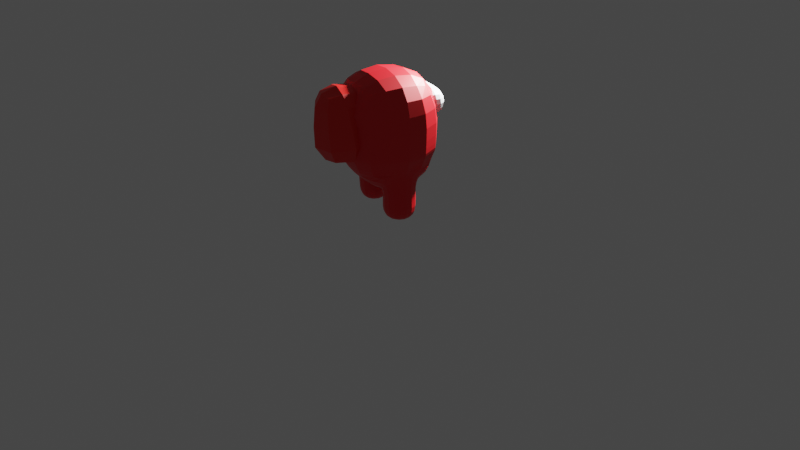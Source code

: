 # Source: animated.blend  (saved by Blender 3.0.42; exported with 4.5.12 LTS)
import bpy
from mathutils import Matrix  # noqa: F401  (used for matrix-valued properties, if any)

bpy.ops.wm.read_factory_settings(use_empty=True)
scene = bpy.context.scene
scene.name = 'Scene'

# ---- collections
col_collection = bpy.data.collections.new('Collection'); scene.collection.children.link(col_collection)

# ---- materials (node trees are filled in below, after node groups)
mat_red = bpy.data.materials.new('RED')
mat_red.use_transparent_shadow = False
mat_material_001 = bpy.data.materials.new('Material.001')
mat_material_001.use_transparent_shadow = False
mat_material_002 = bpy.data.materials.new('Material.002')
mat_material_002.use_transparent_shadow = False

# ---- material node trees
mat_red.use_nodes = True; mat_red.node_tree.nodes.clear()
_N = mat_red.node_tree.nodes; _L = mat_red.node_tree.links
n0 = _N.new('ShaderNodeBsdfPrincipled'); n0.name = 'Principled BSDF'; n0.location = (10, 300)
n0.distribution = 'GGX'
n0.subsurface_method = 'RANDOM_WALK_SKIN'
n0.inputs[0].default_value = (0.8, 0.002702, 0.007335, 1.0)
n0.inputs[3].default_value = 1.45
n0.inputs[27].default_value = (0.0, 0.0, 0.0, 1.0)
n0.inputs[28].default_value = 1.0
n1 = _N.new('ShaderNodeOutputMaterial'); n1.name = 'Material Output'; n1.location = (300, 300)
_L.new(n0.outputs[0], n1.inputs[0])
n1.is_active_output = True
mat_material_001.use_nodes = True; mat_material_001.node_tree.nodes.clear()
_N = mat_material_001.node_tree.nodes; _L = mat_material_001.node_tree.links
n0 = _N.new('ShaderNodeBsdfPrincipled'); n0.name = 'Principled BSDF'; n0.location = (10, 300)
n0.distribution = 'GGX'
n0.subsurface_method = 'RANDOM_WALK_SKIN'
n0.inputs[0].default_value = (0.7471, 0.7763, 0.8, 1.0)
n0.inputs[3].default_value = 1.45
n0.inputs[27].default_value = (0.0, 0.0, 0.0, 1.0)
n0.inputs[28].default_value = 1.0
n1 = _N.new('ShaderNodeOutputMaterial'); n1.name = 'Material Output'; n1.location = (300, 300)
_L.new(n0.outputs[0], n1.inputs[0])
n1.is_active_output = True
mat_material_002.use_nodes = True; mat_material_002.node_tree.nodes.clear()
_N = mat_material_002.node_tree.nodes; _L = mat_material_002.node_tree.links
n0 = _N.new('ShaderNodeBsdfPrincipled'); n0.name = 'Principled BSDF'; n0.location = (10, 300)
n0.distribution = 'GGX'
n0.subsurface_method = 'RANDOM_WALK_SKIN'
n0.inputs[0].default_value = (0.8, 0.00587, 0.001768, 1.0)
n0.inputs[3].default_value = 1.45
n0.inputs[27].default_value = (0.0, 0.0, 0.0, 1.0)
n0.inputs[28].default_value = 1.0
n1 = _N.new('ShaderNodeOutputMaterial'); n1.name = 'Material Output'; n1.location = (300, 300)
_L.new(n0.outputs[0], n1.inputs[0])
n1.is_active_output = True

# ---- world
world_world = bpy.data.worlds.new('World'); scene.world = world_world
world_world.use_nodes = True; world_world.node_tree.nodes.clear()
_N = world_world.node_tree.nodes; _L = world_world.node_tree.links
n0 = _N.new('ShaderNodeOutputWorld'); n0.name = 'World Output'; n0.location = (300, 300)
n1 = _N.new('ShaderNodeBackground'); n1.name = 'Background'; n1.location = (10, 300)
n1.inputs[0].default_value = (0.05088, 0.05088, 0.05088, 1.0)
_L.new(n1.outputs[0], n0.inputs[0])
n0.is_active_output = True
world_world.color = (0.05088, 0.05088, 0.05088)
world_world.use_sun_shadow = False
world_world.sun_shadow_jitter_overblur = 0.0

# ---- cameras
cam_camera = bpy.data.cameras.new('Camera')
cam_camera.clip_end = 100.0
cam_camera.ortho_scale = 7.314

# ---- lights
light_light = bpy.data.lights.new('Light', 'POINT')
light_light.transmission_factor = 0.0
light_light.energy = 1000.0
light_light.shadow_soft_size = 0.1
light_light.shadow_maximum_resolution = 0.006
light_light.use_absolute_resolution = True

# ---- meshes
me_plane = bpy.data.meshes.new('Plane')
me_plane.from_pydata([(0.2514, 0.2514, 0.1478), (-0.2514, 0.2514, 0.1478), (-0.2514, -0.2514, 0.1478), (0.2514, -0.2514, 0.1478), (0.4564, 0.4077, 0.9559), (-0.4564, 0.4077, 0.9559), (-0.4105, -0.2834, 1.303), (0.5172, -0.3657, 1.562), (0.4588, 1.149, 0.9535), (-0.4588, 1.149, 0.9535), (-0.4095, 1.842, 1.3), (0.5237, 1.931, 1.567), (0.2207, 1.34, 0.1452), (-0.2207, 1.34, 0.1452), (-0.2207, 1.781, 0.1452), (0.2207, 1.781, 0.1452), (0.7993, -0.01904, 3.892), (-0.7993, -0.01904, 3.892), (-0.7993, 1.58, 3.892), (0.7993, 1.58, 3.892), (0.875, -0.1494, 1.547), (-0.8771, -0.1515, 1.545), (-0.8759, 1.71, 1.547), (0.8759, 1.71, 1.547), (1.002, -0.2214, 1.962), (-1.007, -0.2271, 1.959), (-1.002, 1.782, 1.962), (1.002, 1.782, 1.962), (1.036, -0.256, 2.482), (-1.036, -0.256, 2.482), (-1.036, 1.816, 2.482), (1.036, 1.816, 2.482), (0.339, 0.3222, 0.5531), (-0.339, 0.3222, 0.5531), (-0.339, -0.3222, 0.6343), (0.339, -0.3222, 0.6343), (0.3152, 1.262, 0.534), (-0.3152, 1.262, 0.534), (-0.3152, 1.859, 0.6163), (0.3152, 1.859, 0.6163), (0.366, 0.2549, 0.8935), (-0.366, 0.2549, 0.8935), (0.4105, -0.2834, 1.303), (0.4095, 1.842, 1.3), (-0.3654, 1.307, 0.8859), (0.3654, 1.307, 0.8859), (-0.234, 0.4614, 0.8853), (-3.842e-09, 0.4793, 0.8617), (0.234, 0.4614, 0.8853), (0.6546, 0.3189, 1.071), (0.8112, 0.1981, 1.216), (0.9041, 0.0479, 1.376), (-0.1308, 1.812, 0.1249), (4.657e-10, 1.828, 0.1147), (0.1308, 1.812, 0.1249), (0.4693, -0.3927, 1.615), (-6.519e-09, -0.46, 1.633), (-0.4693, -0.3927, 1.615), (-0.9041, 0.0479, 1.376), (-0.8112, 0.1981, 1.216), (-0.6546, 0.3189, 1.071), (1.089, 0.2952, 1.539), (1.148, 0.7799, 1.537), (1.09, 1.265, 1.539), (0.4698, 1.954, 1.616), (4.657e-09, 2.021, 1.634), (-0.4698, 1.954, 1.616), (-0.252, 1.43, 0.1249), (-0.2676, 1.56, 0.1147), (-0.252, 1.691, 0.1249), (-1.09, 1.265, 1.539), (-1.148, 0.7799, 1.537), (-1.089, 0.2952, 1.539), (-0.9059, 1.512, 1.376), (-0.8137, 1.36, 1.215), (-0.6573, 1.239, 1.069), (0.1308, 1.309, 0.1249), (-9.313e-10, 1.293, 0.1147), (-0.1308, 1.309, 0.1249), (-0.4707, 0.9817, 0.9544), (-0.4742, 0.7783, 0.9552), (-0.4694, 0.575, 0.9557), (-0.2354, 1.095, 0.8825), (1.362e-08, 1.077, 0.8588), (0.2354, 1.095, 0.8825), (0.4707, 0.9817, 0.9544), (0.4742, 0.7783, 0.9552), (0.4694, 0.575, 0.9557), (0.252, 1.691, 0.1249), (0.2676, 1.56, 0.1147), (0.252, 1.43, 0.1249), (-0.1491, 0.2879, 0.1263), (-3.26e-09, 0.3062, 0.1154), (0.1491, 0.2879, 0.1263), (0.6573, 1.239, 1.069), (0.8137, 1.36, 1.215), (0.9059, 1.512, 1.376), (-0.2879, -0.1491, 0.1263), (-0.3062, -4.657e-10, 0.1154), (-0.2879, 0.1491, 0.1263), (0.1491, -0.2879, 0.1263), (2.794e-09, -0.3062, 0.1154), (-0.1491, -0.2879, 0.1263), (0.2879, 0.1491, 0.1263), (0.3062, 3.725e-09, 0.1154), (0.2879, -0.1491, 0.1263), (0.436, 0.3037, 0.9547), (0.4114, 0.255, 0.9475), (0.3867, 0.2443, 0.9289), (-0.3867, 0.2443, 0.9289), (-0.4114, 0.255, 0.9475), (-0.436, 0.3037, 0.9547), (-0.4822, 0.1329, 0.9861), (-0.5339, -0.01427, 1.098), (-0.5127, -0.1615, 1.21), (-0.2276, -0.3592, 1.36), (1.118e-08, -0.3844, 1.379), (0.2276, -0.3592, 1.36), (0.5127, -0.1615, 1.21), (0.5339, -0.01427, 1.098), (0.4822, 0.1329, 0.9861), (0.197, 0.3306, 0.8359), (-1.164e-08, 0.3558, 0.8167), (-0.197, 0.3306, 0.8359), (0.6905, -0.2704, 1.485), (0.5658, -0.2972, 1.443), (0.4741, -0.2933, 1.389), (-0.6905, -0.2704, 1.485), (-0.5658, -0.2972, 1.443), (-0.4741, -0.2933, 1.389), (-0.6923, 1.831, 1.485), (-0.5679, 1.858, 1.443), (-0.4754, 1.854, 1.388), (-0.439, 1.253, 0.9516), (-0.4145, 1.303, 0.9437), (-0.3887, 1.315, 0.9238), (0.4754, 1.854, 1.388), (0.5679, 1.858, 1.443), (0.6923, 1.831, 1.485), (0.439, 1.253, 0.9516), (0.4145, 1.303, 0.9437), (0.3887, 1.315, 0.9238), (0.227, 1.917, 1.358), (2.794e-09, 1.942, 1.377), (-0.227, 1.917, 1.358), (-0.5116, 1.721, 1.206), (-0.5327, 1.574, 1.093), (-0.4813, 1.428, 0.9796), (-0.1967, 1.232, 0.8277), (-2.433e-08, 1.207, 0.8083), (0.1967, 1.232, 0.8277), (0.4813, 1.428, 0.9796), (0.5327, 1.574, 1.093), (0.5116, 1.721, 1.206), (0.9178, 0.3057, 3.979), (0.9775, 0.7802, 4.023), (0.9178, 1.255, 3.979), (0.4746, 1.698, 3.979), (3.725e-09, 1.758, 4.023), (-0.4746, 1.698, 3.979), (-0.9178, 1.255, 3.979), (-0.9775, 0.7802, 4.023), (-0.9178, 0.3057, 3.979), (-0.4746, -0.1375, 3.979), (-3.353e-08, -0.1972, 4.023), (0.4746, -0.1375, 3.979), (0.3358, 0.3287, 0.4297), (0.3221, 0.32, 0.3096), (0.2903, 0.29, 0.2097), (-0.2903, 0.29, 0.2097), (-0.3221, 0.32, 0.3096), (-0.3358, 0.3287, 0.4297), (-0.1854, 0.4128, 0.5416), (3.725e-09, 0.443, 0.5378), (0.1854, 0.4128, 0.5416), (-0.2903, -0.29, 0.211), (-0.3221, -0.32, 0.3198), (-0.3358, -0.3287, 0.464), (-0.4344, -0.1762, 0.6159), (-0.4662, 7.451e-09, 0.5937), (-0.4344, 0.1762, 0.5715), (0.2903, -0.29, 0.211), (0.3221, -0.32, 0.3198), (0.3358, -0.3287, 0.464), (0.1854, -0.4128, 0.6458), (-6.519e-09, -0.443, 0.6496), (-0.1854, -0.4128, 0.6458), (0.4344, 0.1762, 0.5715), (0.4662, -7.451e-09, 0.5937), (0.4344, -0.1762, 0.6159), (0.3523, 0.272, 0.8369), (0.3445, 0.2907, 0.76), (0.3408, 0.3083, 0.6647), (-0.3408, 0.3083, 0.6647), (-0.3445, 0.2907, 0.76), (-0.3523, 0.272, 0.8369), (-0.3415, -0.3087, 0.8196), (-0.3501, -0.2943, 1.004), (-0.371, -0.2841, 1.171), (0.3415, -0.3087, 0.8196), (0.3501, -0.2943, 1.004), (0.371, -0.2841, 1.171), (0.3237, 1.27, 0.6461), (0.3339, 1.281, 0.7444), (0.3473, 1.294, 0.8255), (-0.3473, 1.294, 0.8255), (-0.3339, 1.281, 0.7444), (-0.3237, 1.27, 0.6461), (-0.1724, 1.178, 0.5224), (3.492e-10, 1.15, 0.5186), (0.1724, 1.178, 0.5224), (-0.3659, 1.839, 1.163), (-0.3395, 1.843, 0.9916), (-0.3244, 1.852, 0.803), (-0.4039, 1.724, 0.5976), (-0.4335, 1.56, 0.5751), (-0.4039, 1.397, 0.5526), (0.3659, 1.839, 1.163), (0.3395, 1.843, 0.9916), (0.3244, 1.852, 0.803), (0.1724, 1.943, 0.6278), (-3.492e-10, 1.971, 0.6317), (-0.1724, 1.943, 0.6278), (0.4039, 1.397, 0.5526), (0.4335, 1.56, 0.5751), (0.4039, 1.724, 0.5976), (0.2567, 1.304, 0.2034), (0.2883, 1.274, 0.2982), (0.3059, 1.262, 0.4134), (-0.3059, 1.262, 0.4134), (-0.2883, 1.274, 0.2982), (-0.2567, 1.304, 0.2034), (-0.3059, 1.859, 0.4481), (-0.2883, 1.847, 0.3085), (-0.2567, 1.817, 0.2047), (0.3059, 1.859, 0.4481), (0.2883, 1.847, 0.3085), (0.2567, 1.817, 0.2047), (1.016, -0.2358, 2.021), (1.025, -0.2443, 2.099), (1.03, -0.2499, 2.239), (0.5667, -0.5474, 2.482), (-4.657e-10, -0.6445, 2.482), (-0.5667, -0.5474, 2.482), (-1.03, -0.2499, 2.239), (-1.025, -0.2446, 2.099), (-1.019, -0.2386, 2.019), (-0.5478, -0.5031, 1.962), (-2.794e-09, -0.597, 1.962), (0.5478, -0.5031, 1.962), (-1.328, 0.2136, 2.482), (-1.425, 0.7802, 2.482), (-1.328, 1.347, 2.482), (-1.03, 1.81, 2.239), (-1.025, 1.805, 2.099), (-1.016, 1.796, 2.021), (-1.283, 1.328, 1.962), (-1.377, 0.7802, 1.962), (-1.283, 0.2325, 1.962), (-0.5667, 2.108, 2.482), (4.657e-10, 2.205, 2.482), (0.5667, 2.108, 2.482), (1.03, 1.81, 2.239), (1.025, 1.805, 2.099), (1.016, 1.796, 2.021), (0.5478, 2.064, 1.962), (2.794e-09, 2.158, 1.962), (-0.5478, 2.064, 1.962), (1.328, 1.347, 2.482), (1.425, 0.7802, 2.482), (1.328, 0.2136, 2.482), (1.283, 0.2325, 1.962), (1.377, 0.7802, 1.962), (1.283, 1.328, 1.962), (0.9176, -0.159, 1.685), (0.9503, -0.1764, 1.795), (0.979, -0.1996, 1.888), (-0.9884, -0.2088, 1.883), (-0.9619, -0.1879, 1.788), (-0.9264, -0.1677, 1.68), (-0.979, 1.76, 1.888), (-0.9504, 1.737, 1.795), (-0.9179, 1.719, 1.685), (0.979, 1.76, 1.888), (0.9504, 1.737, 1.795), (0.9179, 1.719, 1.685), (1.039, -0.259, 2.847), (1.009, -0.2284, 3.265), (0.9176, -0.1373, 3.645), (-0.9176, -0.1373, 3.645), (-1.009, -0.2284, 3.265), (-1.039, -0.259, 2.847), (-0.9176, 1.698, 3.645), (-1.009, 1.789, 3.265), (-1.039, 1.819, 2.847), (0.9176, 1.698, 3.645), (1.009, 1.789, 3.265), (1.039, 1.819, 2.847), (0.1602, 0.3689, 0.2036), (9.313e-10, 0.3956, 0.1983), (-0.1602, 0.3689, 0.2036), (0.1761, 0.4102, 0.3066), (9.313e-10, 0.4403, 0.3045), (-0.1761, 0.4102, 0.3066), (0.1837, 0.4212, 0.4247), (3.725e-09, 0.452, 0.4229), (-0.1837, 0.4212, 0.4247), (0.5079, 1.288, 4.166), (9.313e-09, 1.316, 4.23), (-0.5079, 1.288, 4.166), (0.5359, 0.7802, 4.23), (-2.608e-08, 0.7802, 4.299), (-0.5359, 0.7802, 4.23), (0.5079, 0.2724, 4.166), (-2.98e-08, 0.2443, 4.23), (-0.5079, 0.2724, 4.166), (0.6182, 1.365, 1.066), (0.571, 1.423, 1.055), (0.5231, 1.436, 1.029), (0.7443, 1.509, 1.208), (0.6661, 1.571, 1.191), (0.5929, 1.583, 1.156), (0.7893, 1.672, 1.358), (0.6764, 1.725, 1.329), (0.5826, 1.731, 1.283), (0.1383, 1.422, 0.08155), (6.519e-09, 1.415, 0.06687), (-0.1383, 1.422, 0.08155), (0.1454, 1.56, 0.06687), (-4.191e-09, 1.56, 0.05084), (-0.1454, 1.56, 0.06687), (0.1383, 1.699, 0.08155), (-1.071e-08, 1.706, 0.06687), (-0.1383, 1.699, 0.08155), (0.3973, 1.953, 1.559), (0.3228, 1.946, 1.513), (0.2663, 1.931, 1.454), (1.024e-08, 1.998, 1.581), (2.794e-09, 1.977, 1.536), (-7.101e-09, 1.957, 1.475), (-0.3973, 1.953, 1.559), (-0.3228, 1.946, 1.513), (-0.2663, 1.931, 1.454), (-0.7893, 1.672, 1.358), (-0.6764, 1.725, 1.329), (-0.5826, 1.731, 1.283), (-0.7443, 1.509, 1.208), (-0.6661, 1.571, 1.191), (-0.5929, 1.583, 1.156), (-0.6182, 1.365, 1.066), (-0.571, 1.423, 1.055), (-0.5231, 1.436, 1.029), (-0.2274, 1.185, 0.881), (-0.2174, 1.229, 0.8747), (-0.2067, 1.239, 0.8586), (5.943e-09, 1.162, 0.8575), (-8.338e-09, 1.204, 0.8517), (2.421e-08, 1.214, 0.8369), (0.2274, 1.185, 0.881), (0.2174, 1.229, 0.8747), (0.2067, 1.239, 0.8586), (-0.6146, 0.193, 1.068), (-0.5673, 0.1358, 1.058), (-0.5207, 0.1233, 1.033), (-0.7409, 0.04967, 1.21), (-0.6626, -0.01148, 1.192), (-0.5907, -0.02329, 1.159), (-0.7866, -0.1123, 1.358), (-0.6735, -0.1647, 1.329), (-0.5808, -0.1706, 1.284), (-0.3964, -0.3911, 1.558), (-0.3218, -0.3848, 1.512), (-0.2656, -0.3702, 1.453), (-1.676e-08, -0.436, 1.58), (2.794e-09, -0.4158, 1.535), (1.35e-08, -0.396, 1.475), (0.3964, -0.3911, 1.558), (0.3218, -0.3848, 1.512), (0.2656, -0.3702, 1.453), (0.7866, -0.1123, 1.358), (0.6735, -0.1647, 1.329), (0.5808, -0.1706, 1.284), (0.7409, 0.04967, 1.21), (0.6626, -0.01148, 1.192), (0.5907, -0.02329, 1.159), (0.6146, 0.193, 1.068), (0.5673, 0.1358, 1.058), (0.5207, 0.1233, 1.033), (0.2256, 0.3714, 0.8847), (0.2156, 0.3286, 0.8792), (0.2055, 0.3195, 0.8644), (-1.503e-08, 0.394, 0.8613), (2.27e-08, 0.3531, 0.8564), (-2.328e-10, 0.3445, 0.8429), (-0.2256, 0.3714, 0.8847), (-0.2156, 0.3286, 0.8792), (-0.2055, 0.3195, 0.8644), (0.1587, -0.1587, 0.08013), (2.794e-09, -0.1672, 0.06451), (-0.1587, -0.1587, 0.08013), (0.1672, -4.657e-09, 0.06451), (-5.122e-09, -9.313e-09, 0.04745), (-0.1672, -7.451e-09, 0.06451), (0.1587, 0.1587, 0.08013), (-7.916e-09, 0.1672, 0.06451), (-0.1587, 0.1587, 0.08013), (-0.2401, 0.9516, 0.8833), (-4.655e-09, 0.9416, 0.8596), (0.2401, 0.9516, 0.8833), (-0.2414, 0.7781, 0.8841), (-1.396e-08, 0.778, 0.8604), (0.2414, 0.7781, 0.8841), (-0.2394, 0.6046, 0.8848), (-4.773e-09, 0.6145, 0.8612), (0.2394, 0.6046, 0.8848), (0.6816, 1.032, 1.07), (0.8606, 1.102, 1.217), (0.9965, 1.188, 1.38), (0.6894, 0.7787, 1.071), (0.8773, 0.7791, 1.218), (1.03, 0.7796, 1.379), (0.6802, 0.5256, 1.071), (0.8594, 0.4567, 1.218), (0.9956, 0.3717, 1.38), (-0.6816, 1.032, 1.07), (-0.6894, 0.7787, 1.071), (-0.6802, 0.5256, 1.071), (-0.8606, 1.102, 1.217), (-0.8773, 0.7791, 1.218), (-0.8594, 0.4567, 1.218), (-0.9965, 1.188, 1.38), (-1.03, 0.7796, 1.379), (-0.9956, 0.3717, 1.38), (-0.3693, 0.1601, 0.204), (-0.3959, 9.313e-10, 0.1991), (-0.3693, -0.1601, 0.2047), (-0.4128, 0.1749, 0.3103), (-0.4432, 1.863e-09, 0.3115), (-0.4128, -0.1749, 0.3159), (-0.4303, 0.1798, 0.4373), (-0.4618, 5.588e-09, 0.4464), (-0.4303, -0.1798, 0.456), (-0.1602, -0.3689, 0.2052), (-9.313e-10, -0.3956, 0.2), (0.1602, -0.3689, 0.2052), (-0.1761, -0.4102, 0.3196), (-1.863e-09, -0.4403, 0.3185), (0.1761, -0.4102, 0.3196), (-0.1837, -0.4212, 0.4686), (-5.472e-09, -0.452, 0.47), (0.1837, -0.4212, 0.4686), (0.3693, -0.1601, 0.2047), (0.3959, 9.313e-10, 0.1991), (0.3693, 0.1601, 0.204), (0.4128, -0.1749, 0.3159), (0.4432, -1.863e-09, 0.3115), (0.4128, 0.1749, 0.3103), (0.4303, -0.1798, 0.456), (0.4618, -5.588e-09, 0.4464), (0.4303, 0.1798, 0.4373), (0.1863, 0.395, 0.6429), (-1.848e-09, 0.424, 0.6356), (-0.1863, 0.395, 0.6429), (0.188, 0.3729, 0.7256), (-3.143e-09, 0.4004, 0.7142), (-0.188, 0.3729, 0.7256), (0.1913, 0.3502, 0.7899), (1.746e-09, 0.3763, 0.7743), (-0.1913, 0.3502, 0.7899), (-0.4368, 0.1685, 0.6998), (-0.4691, -0.000223, 0.7422), (-0.4373, -0.1689, 0.7845), (-0.4431, 0.1582, 0.8153), (-0.4776, -0.001784, 0.882), (-0.4469, -0.1617, 0.9488), (-0.4569, 0.146, 0.9125), (-0.4973, -0.006021, 1.004), (-0.4698, -0.1581, 1.095), (-0.1868, -0.3955, 0.8414), (1.864e-09, -0.4244, 0.8487), (0.1868, -0.3955, 0.8414), (-0.1919, -0.3765, 1.038), (2.809e-09, -0.4039, 1.05), (0.1919, -0.3765, 1.038), (-0.2042, -0.3623, 1.218), (-1.048e-09, -0.3883, 1.233), (0.2042, -0.3623, 1.218), (0.4373, -0.1689, 0.7845), (0.4691, -0.000223, 0.7422), (0.4368, 0.1685, 0.6998), (0.4469, -0.1617, 0.9488), (0.4776, -0.001784, 0.882), (0.4431, 0.1582, 0.8153), (0.4698, -0.1581, 1.095), (0.4973, -0.006021, 1.004), (0.4569, 0.146, 0.9125), (0.1886, 1.218, 0.778), (-2.556e-09, 1.192, 0.7621), (-0.1886, 1.218, 0.778), (0.1822, 1.202, 0.7097), (-7.407e-09, 1.176, 0.6981), (-0.1822, 1.202, 0.7097), (0.177, 1.188, 0.6241), (-6.81e-09, 1.161, 0.6167), (-0.177, 1.188, 0.6241), (-0.4506, 1.418, 0.902), (-0.4904, 1.566, 0.9944), (-0.4633, 1.715, 1.087), (-0.4295, 1.408, 0.8004), (-0.463, 1.562, 0.868), (-0.4333, 1.716, 0.9356), (-0.415, 1.402, 0.6817), (-0.4456, 1.561, 0.7246), (-0.4155, 1.72, 0.7675), (-0.2014, 1.915, 1.211), (2.556e-09, 1.941, 1.227), (0.2014, 1.915, 1.211), (-0.186, 1.923, 1.026), (7.407e-09, 1.949, 1.038), (0.186, 1.923, 1.026), (-0.1775, 1.934, 0.8251), (6.81e-09, 1.961, 0.8325), (0.1775, 1.934, 0.8251), (0.4633, 1.715, 1.087), (0.4904, 1.566, 0.9944), (0.4506, 1.418, 0.902), (0.4333, 1.716, 0.9356), (0.463, 1.562, 0.868), (0.4295, 1.408, 0.8004), (0.4155, 1.72, 0.7675), (0.4456, 1.561, 0.7246), (0.415, 1.402, 0.6817), (0.1673, 1.178, 0.4083), (-5.821e-11, 1.15, 0.4065), (-0.1673, 1.178, 0.4083), (0.1577, 1.194, 0.2952), (-1.863e-09, 1.167, 0.2932), (-0.1577, 1.194, 0.2952), (0.1417, 1.235, 0.1976), (-7.683e-09, 1.212, 0.1927), (-0.1417, 1.235, 0.1976), (-0.3919, 1.397, 0.4211), (-0.4205, 1.56, 0.4304), (-0.3919, 1.724, 0.4401), (-0.3694, 1.404, 0.299), (-0.3964, 1.56, 0.3003), (-0.3694, 1.717, 0.3046), (-0.326, 1.419, 0.1981), (-0.3493, 1.56, 0.1936), (-0.326, 1.702, 0.1988), (-0.1673, 1.943, 0.4528), (5.821e-11, 1.971, 0.4543), (0.1673, 1.943, 0.4528), (-0.1577, 1.927, 0.3084), (1.397e-09, 1.954, 0.3074), (0.1577, 1.927, 0.3084), (-0.1417, 1.886, 0.1993), (6.054e-09, 1.909, 0.1944), (0.1417, 1.886, 0.1993), (0.3919, 1.724, 0.4401), (0.4205, 1.56, 0.4304), (0.3919, 1.397, 0.4211), (0.3694, 1.717, 0.3046), (0.3964, 1.56, 0.3003), (0.3694, 1.404, 0.299), (0.326, 1.702, 0.1988), (0.3493, 1.56, 0.1936), (0.326, 1.419, 0.1981), (0.5633, -0.5396, 2.239), (1.393e-08, -0.6362, 2.239), (-0.5633, -0.5396, 2.239), (0.5603, -0.5324, 2.099), (9.895e-09, -0.6284, 2.099), (-0.5603, -0.5324, 2.099), (0.5557, -0.5216, 2.021), (-1.502e-08, -0.6169, 2.021), (-0.5557, -0.5216, 2.021), (-1.32, 0.2169, 2.239), (-1.416, 0.7802, 2.239), (-1.32, 1.344, 2.239), (-1.313, 0.22, 2.099), (-1.409, 0.7802, 2.099), (-1.313, 1.341, 2.099), (-1.302, 0.2246, 2.021), (-1.397, 0.7802, 2.021), (-1.302, 1.336, 2.021), (-0.5633, 2.1, 2.239), (-1.393e-08, 2.197, 2.239), (0.5633, 2.1, 2.239), (-0.5603, 2.093, 2.099), (-9.895e-09, 2.189, 2.099), (0.5603, 2.093, 2.099), (-0.5557, 2.082, 2.021), (1.502e-08, 2.177, 2.021), (0.5557, 2.082, 2.021), (1.32, 1.344, 2.239), (1.416, 0.7802, 2.239), (1.32, 0.2169, 2.239), (1.313, 1.341, 2.099), (1.409, 0.7802, 2.099), (1.313, 0.22, 2.099), (1.302, 1.336, 2.021), (1.397, 0.7802, 2.021), (1.302, 0.2246, 2.021), (0.5356, -0.4747, 1.888), (-1.444e-08, -0.5663, 1.889), (-0.5356, -0.4747, 1.888), (0.521, -0.4419, 1.799), (5.588e-09, -0.5292, 1.802), (-0.521, -0.4419, 1.799), (0.504, -0.4118, 1.703), (-7.451e-09, -0.4921, 1.711), (-0.504, -0.4118, 1.703), (-1.254, 0.2443, 1.888), (-1.345, 0.7802, 1.887), (-1.254, 1.316, 1.888), (-1.213, 0.2561, 1.792), (-1.299, 0.7802, 1.792), (-1.213, 1.304, 1.792), (-1.159, 0.2665, 1.677), (-1.235, 0.7801, 1.675), (-1.16, 1.294, 1.677), (-0.5356, 2.035, 1.888), (-7.683e-09, 2.127, 1.889), (0.5356, 2.035, 1.888), (-0.521, 2.002, 1.799), (-1.304e-08, 2.09, 1.802), (0.521, 2.002, 1.799), (-0.5042, 1.972, 1.703), (1.863e-09, 2.053, 1.711), (0.5042, 1.972, 1.703), (1.254, 1.316, 1.888), (1.345, 0.7802, 1.887), (1.254, 0.2443, 1.888), (1.213, 1.304, 1.792), (1.299, 0.7802, 1.792), (1.213, 0.2561, 1.792), (1.16, 1.294, 1.677), (1.235, 0.7801, 1.675), (1.159, 0.2665, 1.677), (0.5061, -0.3884, 3.669), (-1.118e-08, -0.4737, 3.69), (-0.5061, -0.3884, 3.669), (0.5513, -0.5132, 3.272), (0.0, -0.6084, 3.278), (-0.5513, -0.5132, 3.272), (0.5683, -0.5514, 2.848), (0.0, -0.6489, 2.849), (-0.5683, -0.5514, 2.848), (-1.169, 0.2741, 3.669), (-1.257, 0.7804, 3.691), (-1.169, 1.286, 3.669), (-1.355, 0.2035, 3.285), (-1.483, 0.7811, 3.298), (-1.323, 1.344, 3.279), (-1.332, 0.212, 2.848), (-1.429, 0.7802, 2.849), (-1.332, 1.349, 2.848), (-0.5061, 1.949, 3.669), (3.725e-09, 2.034, 3.69), (0.5061, 1.949, 3.669), (-0.5513, 2.074, 3.272), (1.49e-08, 2.169, 3.278), (0.5513, 2.074, 3.272), (-0.5683, 2.112, 2.848), (7.451e-09, 2.209, 2.849), (0.5683, 2.112, 2.848), (1.169, 1.286, 3.669), (1.254, 0.7802, 3.69), (1.169, 0.2741, 3.669), (1.293, 1.332, 3.272), (1.389, 0.7802, 3.278), (1.293, 0.2289, 3.272), (1.332, 1.349, 2.848), (1.429, 0.7802, 2.849), (1.332, 0.212, 2.848), (1.254, 0.7802, 3.69)], [(668, 676)], [(298, 299, 302, 301), (299, 300, 303, 302), (301, 302, 305, 304), (302, 303, 306, 305), (0, 93, 298, 168), (93, 92, 299, 298), (92, 91, 300, 299), (91, 1, 169, 300), (300, 169, 170, 303), (303, 170, 171, 306), (306, 171, 33, 172), (305, 306, 172, 173), (304, 305, 173, 174), (166, 304, 174, 32), (167, 301, 304, 166), (168, 298, 301, 167), (307, 308, 311, 310), (308, 309, 312, 311), (310, 311, 314, 313), (311, 312, 315, 314), (19, 157, 307, 156), (157, 158, 308, 307), (158, 159, 309, 308), (159, 18, 160, 309), (309, 160, 161, 312), (312, 161, 162, 315), (315, 162, 17, 163), (314, 315, 163, 164), (313, 314, 164, 165), (154, 313, 165, 16), (155, 310, 313, 154), (156, 307, 310, 155), (316, 317, 320, 319), (317, 318, 321, 320), (319, 320, 323, 322), (320, 321, 324, 323), (8, 139, 316, 94), (139, 140, 317, 316), (140, 141, 318, 317), (141, 45, 151, 318), (318, 151, 152, 321), (321, 152, 153, 324), (324, 153, 43, 136), (323, 324, 136, 137), (322, 323, 137, 138), (96, 322, 138, 23), (95, 319, 322, 96), (94, 316, 319, 95), (325, 326, 329, 328), (326, 327, 330, 329), (328, 329, 332, 331), (329, 330, 333, 332), (12, 76, 325, 90), (76, 77, 326, 325), (77, 78, 327, 326), (78, 13, 67, 327), (327, 67, 68, 330), (330, 68, 69, 333), (333, 69, 14, 52), (332, 333, 52, 53), (331, 332, 53, 54), (88, 331, 54, 15), (89, 328, 331, 88), (90, 325, 328, 89), (334, 335, 338, 337), (335, 336, 339, 338), (337, 338, 341, 340), (338, 339, 342, 341), (23, 138, 334, 64), (138, 137, 335, 334), (137, 136, 336, 335), (136, 43, 142, 336), (336, 142, 143, 339), (339, 143, 144, 342), (342, 144, 10, 132), (341, 342, 132, 131), (340, 341, 131, 130), (66, 340, 130, 22), (65, 337, 340, 66), (64, 334, 337, 65), (343, 344, 347, 346), (344, 345, 348, 347), (346, 347, 350, 349), (347, 348, 351, 350), (22, 130, 343, 73), (130, 131, 344, 343), (131, 132, 345, 344), (132, 10, 145, 345), (345, 145, 146, 348), (348, 146, 147, 351), (351, 147, 44, 135), (350, 351, 135, 134), (349, 350, 134, 133), (75, 349, 133, 9), (74, 346, 349, 75), (73, 343, 346, 74), (352, 353, 356, 355), (353, 354, 357, 356), (355, 356, 359, 358), (356, 357, 360, 359), (9, 133, 352, 82), (133, 134, 353, 352), (134, 135, 354, 353), (135, 44, 148, 354), (354, 148, 149, 357), (357, 149, 150, 360), (360, 150, 45, 141), (359, 360, 141, 140), (358, 359, 140, 139), (84, 358, 139, 8), (83, 355, 358, 84), (82, 352, 355, 83), (361, 362, 365, 364), (362, 363, 366, 365), (364, 365, 368, 367), (365, 366, 369, 368), (5, 111, 361, 60), (111, 110, 362, 361), (110, 109, 363, 362), (109, 41, 112, 363), (363, 112, 113, 366), (366, 113, 114, 369), (369, 114, 6, 129), (368, 369, 129, 128), (367, 368, 128, 127), (58, 367, 127, 21), (59, 364, 367, 58), (60, 361, 364, 59), (370, 371, 374, 373), (371, 372, 375, 374), (373, 374, 377, 376), (374, 375, 378, 377), (21, 127, 370, 57), (127, 128, 371, 370), (128, 129, 372, 371), (129, 6, 115, 372), (372, 115, 116, 375), (375, 116, 117, 378), (378, 117, 42, 126), (377, 378, 126, 125), (376, 377, 125, 124), (55, 376, 124, 20), (56, 373, 376, 55), (57, 370, 373, 56), (379, 380, 383, 382), (380, 381, 384, 383), (382, 383, 386, 385), (383, 384, 387, 386), (20, 124, 379, 51), (124, 125, 380, 379), (125, 126, 381, 380), (126, 42, 118, 381), (381, 118, 119, 384), (384, 119, 120, 387), (387, 120, 40, 108), (386, 387, 108, 107), (385, 386, 107, 106), (49, 385, 106, 4), (50, 382, 385, 49), (51, 379, 382, 50), (388, 389, 392, 391), (389, 390, 393, 392), (391, 392, 395, 394), (392, 393, 396, 395), (4, 106, 388, 48), (106, 107, 389, 388), (107, 108, 390, 389), (108, 40, 121, 390), (390, 121, 122, 393), (393, 122, 123, 396), (396, 123, 41, 109), (395, 396, 109, 110), (394, 395, 110, 111), (46, 394, 111, 5), (47, 391, 394, 46), (48, 388, 391, 47), (397, 398, 401, 400), (398, 399, 402, 401), (400, 401, 404, 403), (401, 402, 405, 404), (3, 100, 397, 105), (100, 101, 398, 397), (101, 102, 399, 398), (102, 2, 97, 399), (399, 97, 98, 402), (402, 98, 99, 405), (405, 99, 1, 91), (404, 405, 91, 92), (403, 404, 92, 93), (103, 403, 93, 0), (104, 400, 403, 103), (105, 397, 400, 104), (406, 407, 410, 409), (407, 408, 411, 410), (409, 410, 413, 412), (410, 411, 414, 413), (9, 82, 406, 79), (82, 83, 407, 406), (83, 84, 408, 407), (84, 8, 85, 408), (408, 85, 86, 411), (411, 86, 87, 414), (414, 87, 4, 48), (413, 414, 48, 47), (412, 413, 47, 46), (81, 412, 46, 5), (80, 409, 412, 81), (79, 406, 409, 80), (415, 416, 419, 418), (416, 417, 420, 419), (418, 419, 422, 421), (419, 420, 423, 422), (8, 94, 415, 85), (94, 95, 416, 415), (95, 96, 417, 416), (96, 23, 63, 417), (417, 63, 62, 420), (420, 62, 61, 423), (423, 61, 20, 51), (422, 423, 51, 50), (421, 422, 50, 49), (87, 421, 49, 4), (86, 418, 421, 87), (85, 415, 418, 86), (424, 425, 428, 427), (425, 426, 429, 428), (427, 428, 431, 430), (428, 429, 432, 431), (9, 79, 424, 75), (79, 80, 425, 424), (80, 81, 426, 425), (81, 5, 60, 426), (426, 60, 59, 429), (429, 59, 58, 432), (432, 58, 21, 72), (431, 432, 72, 71), (430, 431, 71, 70), (73, 430, 70, 22), (74, 427, 430, 73), (75, 424, 427, 74), (433, 434, 437, 436), (434, 435, 438, 437), (436, 437, 440, 439), (437, 438, 441, 440), (1, 99, 433, 169), (99, 98, 434, 433), (98, 97, 435, 434), (97, 2, 175, 435), (435, 175, 176, 438), (438, 176, 177, 441), (441, 177, 34, 178), (440, 441, 178, 179), (439, 440, 179, 180), (171, 439, 180, 33), (170, 436, 439, 171), (169, 433, 436, 170), (442, 443, 446, 445), (443, 444, 447, 446), (445, 446, 449, 448), (446, 447, 450, 449), (2, 102, 442, 175), (102, 101, 443, 442), (101, 100, 444, 443), (100, 3, 181, 444), (444, 181, 182, 447), (447, 182, 183, 450), (450, 183, 35, 184), (449, 450, 184, 185), (448, 449, 185, 186), (177, 448, 186, 34), (176, 445, 448, 177), (175, 442, 445, 176), (451, 452, 455, 454), (452, 453, 456, 455), (454, 455, 458, 457), (455, 456, 459, 458), (3, 105, 451, 181), (105, 104, 452, 451), (104, 103, 453, 452), (103, 0, 168, 453), (453, 168, 167, 456), (456, 167, 166, 459), (459, 166, 32, 187), (458, 459, 187, 188), (457, 458, 188, 189), (183, 457, 189, 35), (182, 454, 457, 183), (181, 451, 454, 182), (460, 461, 464, 463), (461, 462, 465, 464), (463, 464, 467, 466), (464, 465, 468, 467), (32, 174, 460, 192), (174, 173, 461, 460), (173, 172, 462, 461), (172, 33, 193, 462), (462, 193, 194, 465), (465, 194, 195, 468), (468, 195, 41, 123), (467, 468, 123, 122), (466, 467, 122, 121), (190, 466, 121, 40), (191, 463, 466, 190), (192, 460, 463, 191), (469, 470, 473, 472), (470, 471, 474, 473), (472, 473, 476, 475), (473, 474, 477, 476), (33, 180, 469, 193), (180, 179, 470, 469), (179, 178, 471, 470), (178, 34, 196, 471), (471, 196, 197, 474), (474, 197, 198, 477), (477, 198, 6, 114), (476, 477, 114, 113), (475, 476, 113, 112), (195, 475, 112, 41), (194, 472, 475, 195), (193, 469, 472, 194), (478, 479, 482, 481), (479, 480, 483, 482), (481, 482, 485, 484), (482, 483, 486, 485), (34, 186, 478, 196), (186, 185, 479, 478), (185, 184, 480, 479), (184, 35, 199, 480), (480, 199, 200, 483), (483, 200, 201, 486), (486, 201, 42, 117), (485, 486, 117, 116), (484, 485, 116, 115), (198, 484, 115, 6), (197, 481, 484, 198), (196, 478, 481, 197), (487, 488, 491, 490), (488, 489, 492, 491), (490, 491, 494, 493), (491, 492, 495, 494), (35, 189, 487, 199), (189, 188, 488, 487), (188, 187, 489, 488), (187, 32, 192, 489), (489, 192, 191, 492), (492, 191, 190, 495), (495, 190, 40, 120), (494, 495, 120, 119), (493, 494, 119, 118), (201, 493, 118, 42), (200, 490, 493, 201), (199, 487, 490, 200), (496, 497, 500, 499), (497, 498, 501, 500), (499, 500, 503, 502), (500, 501, 504, 503), (45, 150, 496, 204), (150, 149, 497, 496), (149, 148, 498, 497), (148, 44, 205, 498), (498, 205, 206, 501), (501, 206, 207, 504), (504, 207, 37, 208), (503, 504, 208, 209), (502, 503, 209, 210), (202, 502, 210, 36), (203, 499, 502, 202), (204, 496, 499, 203), (505, 506, 509, 508), (506, 507, 510, 509), (508, 509, 512, 511), (509, 510, 513, 512), (44, 147, 505, 205), (147, 146, 506, 505), (146, 145, 507, 506), (145, 10, 211, 507), (507, 211, 212, 510), (510, 212, 213, 513), (513, 213, 38, 214), (512, 513, 214, 215), (511, 512, 215, 216), (207, 511, 216, 37), (206, 508, 511, 207), (205, 505, 508, 206), (514, 515, 518, 517), (515, 516, 519, 518), (517, 518, 521, 520), (518, 519, 522, 521), (10, 144, 514, 211), (144, 143, 515, 514), (143, 142, 516, 515), (142, 43, 217, 516), (516, 217, 218, 519), (519, 218, 219, 522), (522, 219, 39, 220), (521, 522, 220, 221), (520, 521, 221, 222), (213, 520, 222, 38), (212, 517, 520, 213), (211, 514, 517, 212), (523, 524, 527, 526), (524, 525, 528, 527), (526, 527, 530, 529), (527, 528, 531, 530), (43, 153, 523, 217), (153, 152, 524, 523), (152, 151, 525, 524), (151, 45, 204, 525), (525, 204, 203, 528), (528, 203, 202, 531), (531, 202, 36, 223), (530, 531, 223, 224), (529, 530, 224, 225), (219, 529, 225, 39), (218, 526, 529, 219), (217, 523, 526, 218), (532, 533, 536, 535), (533, 534, 537, 536), (535, 536, 539, 538), (536, 537, 540, 539), (36, 210, 532, 228), (210, 209, 533, 532), (209, 208, 534, 533), (208, 37, 229, 534), (534, 229, 230, 537), (537, 230, 231, 540), (540, 231, 13, 78), (539, 540, 78, 77), (538, 539, 77, 76), (226, 538, 76, 12), (227, 535, 538, 226), (228, 532, 535, 227), (541, 542, 545, 544), (542, 543, 546, 545), (544, 545, 548, 547), (545, 546, 549, 548), (37, 216, 541, 229), (216, 215, 542, 541), (215, 214, 543, 542), (214, 38, 232, 543), (543, 232, 233, 546), (546, 233, 234, 549), (549, 234, 14, 69), (548, 549, 69, 68), (547, 548, 68, 67), (231, 547, 67, 13), (230, 544, 547, 231), (229, 541, 544, 230), (550, 551, 554, 553), (551, 552, 555, 554), (553, 554, 557, 556), (554, 555, 558, 557), (38, 222, 550, 232), (222, 221, 551, 550), (221, 220, 552, 551), (220, 39, 235, 552), (552, 235, 236, 555), (555, 236, 237, 558), (558, 237, 15, 54), (557, 558, 54, 53), (556, 557, 53, 52), (234, 556, 52, 14), (233, 553, 556, 234), (232, 550, 553, 233), (559, 560, 563, 562), (560, 561, 564, 563), (562, 563, 566, 565), (563, 564, 567, 566), (39, 225, 559, 235), (225, 224, 560, 559), (224, 223, 561, 560), (223, 36, 228, 561), (561, 228, 227, 564), (564, 227, 226, 567), (567, 226, 12, 90), (566, 567, 90, 89), (565, 566, 89, 88), (237, 565, 88, 15), (236, 562, 565, 237), (235, 559, 562, 236), (568, 569, 572, 571), (569, 570, 573, 572), (571, 572, 575, 574), (572, 573, 576, 575), (28, 241, 568, 240), (241, 242, 569, 568), (242, 243, 570, 569), (243, 29, 244, 570), (570, 244, 245, 573), (573, 245, 246, 576), (576, 246, 25, 247), (575, 576, 247, 248), (574, 575, 248, 249), (238, 574, 249, 24), (239, 571, 574, 238), (240, 568, 571, 239), (577, 578, 581, 580), (578, 579, 582, 581), (580, 581, 584, 583), (581, 582, 585, 584), (29, 250, 577, 244), (250, 251, 578, 577), (251, 252, 579, 578), (252, 30, 253, 579), (579, 253, 254, 582), (582, 254, 255, 585), (585, 255, 26, 256), (584, 585, 256, 257), (583, 584, 257, 258), (246, 583, 258, 25), (245, 580, 583, 246), (244, 577, 580, 245), (586, 587, 590, 589), (587, 588, 591, 590), (589, 590, 593, 592), (590, 591, 594, 593), (30, 259, 586, 253), (259, 260, 587, 586), (260, 261, 588, 587), (261, 31, 262, 588), (588, 262, 263, 591), (591, 263, 264, 594), (594, 264, 27, 265), (593, 594, 265, 266), (592, 593, 266, 267), (255, 592, 267, 26), (254, 589, 592, 255), (253, 586, 589, 254), (595, 596, 599, 598), (596, 597, 600, 599), (598, 599, 602, 601), (599, 600, 603, 602), (31, 268, 595, 262), (268, 269, 596, 595), (269, 270, 597, 596), (270, 28, 240, 597), (597, 240, 239, 600), (600, 239, 238, 603), (603, 238, 24, 271), (602, 603, 271, 272), (601, 602, 272, 273), (264, 601, 273, 27), (263, 598, 601, 264), (262, 595, 598, 263), (604, 605, 608, 607), (605, 606, 609, 608), (607, 608, 611, 610), (608, 609, 612, 611), (24, 249, 604, 276), (249, 248, 605, 604), (248, 247, 606, 605), (247, 25, 277, 606), (606, 277, 278, 609), (609, 278, 279, 612), (612, 279, 21, 57), (611, 612, 57, 56), (610, 611, 56, 55), (274, 610, 55, 20), (275, 607, 610, 274), (276, 604, 607, 275), (613, 614, 617, 616), (614, 615, 618, 617), (616, 617, 620, 619), (617, 618, 621, 620), (25, 258, 613, 277), (258, 257, 614, 613), (257, 256, 615, 614), (256, 26, 280, 615), (615, 280, 281, 618), (618, 281, 282, 621), (621, 282, 22, 70), (620, 621, 70, 71), (619, 620, 71, 72), (279, 619, 72, 21), (278, 616, 619, 279), (277, 613, 616, 278), (622, 623, 626, 625), (623, 624, 627, 626), (625, 626, 629, 628), (626, 627, 630, 629), (26, 267, 622, 280), (267, 266, 623, 622), (266, 265, 624, 623), (265, 27, 283, 624), (624, 283, 284, 627), (627, 284, 285, 630), (630, 285, 23, 64), (629, 630, 64, 65), (628, 629, 65, 66), (282, 628, 66, 22), (281, 625, 628, 282), (280, 622, 625, 281), (631, 632, 635, 634), (632, 633, 636, 635), (634, 635, 638, 637), (635, 636, 639, 638), (27, 273, 631, 283), (273, 272, 632, 631), (272, 271, 633, 632), (271, 24, 276, 633), (633, 276, 275, 636), (636, 275, 274, 639), (639, 274, 20, 61), (638, 639, 61, 62), (637, 638, 62, 63), (285, 637, 63, 23), (284, 634, 637, 285), (283, 631, 634, 284), (640, 641, 644, 643), (641, 642, 645, 644), (643, 644, 647, 646), (644, 645, 648, 647), (16, 165, 640, 288), (165, 164, 641, 640), (164, 163, 642, 641), (163, 17, 289, 642), (642, 289, 290, 645), (645, 290, 291, 648), (648, 291, 29, 243), (647, 648, 243, 242), (646, 647, 242, 241), (286, 646, 241, 28), (287, 643, 646, 286), (288, 640, 643, 287), (649, 650, 653, 652), (650, 651, 654, 653), (652, 653, 656, 655), (653, 654, 657, 656), (17, 162, 649, 289), (162, 161, 650, 649), (161, 160, 651, 650), (160, 18, 292, 651), (651, 292, 293, 654), (654, 293, 294, 657), (657, 294, 30, 252), (656, 657, 252, 251), (655, 656, 251, 250), (291, 655, 250, 29), (290, 652, 655, 291), (289, 649, 652, 290), (658, 659, 662, 661), (659, 660, 663, 662), (661, 662, 665, 664), (662, 663, 666, 665), (18, 159, 658, 292), (159, 158, 659, 658), (158, 157, 660, 659), (157, 19, 295, 660), (660, 295, 296, 663), (663, 296, 297, 666), (666, 297, 31, 261), (665, 666, 261, 260), (664, 665, 260, 259), (294, 664, 259, 30), (293, 661, 664, 294), (292, 658, 661, 293), (667, 668, 671, 670), (668, 669, 672, 671), (670, 671, 674, 673), (671, 672, 675, 674), (19, 156, 667, 295), (156, 155, 668, 667), (155, 154, 669, 668), (154, 16, 288, 669), (669, 288, 287, 672), (672, 287, 286, 675), (675, 286, 28, 270), (674, 675, 270, 269), (673, 674, 269, 268), (297, 673, 268, 31), (296, 670, 673, 297), (295, 667, 670, 296)])
me_plane.materials.append(mat_red)
me_plane.use_remesh_fix_poles = True
me_plane.use_remesh_preserve_attributes = False
me_plane.update()
me_plane_001 = bpy.data.meshes.new('Plane.001')
me_plane_001.from_pydata([(-2.879, 2.835, 3.035), (-3.32, 2.835, 3.035), (-3.32, 2.835, 3.476), (-2.879, 2.835, 3.476), (-2.879, 4.098, 3.035), (-3.32, 4.098, 3.035), (-3.32, 4.098, 3.476), (-2.879, 4.098, 3.476), (-2.806, 3.466, 2.962), (-3.394, 3.466, 2.962), (-3.394, 3.466, 3.549), (-2.806, 3.466, 3.549), (-2.847, 2.804, 3.125), (-2.831, 2.789, 3.256), (-2.847, 2.804, 3.386), (-2.969, 2.804, 3.508), (-3.1, 2.789, 3.524), (-3.231, 2.804, 3.508), (-3.352, 2.804, 3.386), (-3.368, 2.789, 3.256), (-3.352, 2.804, 3.125), (-3.231, 2.804, 3.003), (-3.1, 2.789, 2.987), (-2.969, 2.804, 3.003), (-2.847, 4.128, 3.386), (-2.831, 4.144, 3.256), (-2.847, 4.128, 3.125), (-2.969, 4.128, 3.003), (-3.1, 4.144, 2.987), (-3.231, 4.128, 3.003), (-3.352, 4.128, 3.125), (-3.368, 4.144, 3.256), (-3.352, 4.128, 3.386), (-3.231, 4.128, 3.508), (-3.1, 4.144, 3.524), (-2.969, 4.128, 3.508), (-2.807, 3.259, 2.963), (-2.818, 3.072, 2.974), (-2.846, 2.924, 3.001), (-3.354, 2.924, 3.001), (-3.381, 3.072, 2.974), (-3.392, 3.259, 2.963), (-3.26, 3.466, 2.879), (-3.1, 3.466, 2.851), (-2.939, 3.466, 2.879), (-3.354, 2.924, 3.51), (-3.381, 3.072, 3.537), (-3.392, 3.259, 3.548), (-3.476, 3.466, 3.416), (-3.504, 3.466, 3.256), (-3.476, 3.466, 3.095), (-2.846, 2.924, 3.51), (-2.818, 3.072, 3.537), (-2.807, 3.259, 3.548), (-2.939, 3.466, 3.632), (-3.1, 3.466, 3.66), (-3.26, 3.466, 3.632), (-2.723, 3.466, 3.095), (-2.696, 3.466, 3.256), (-2.723, 3.466, 3.416), (-2.846, 4.009, 3.001), (-2.818, 3.86, 2.974), (-2.807, 3.673, 2.963), (-3.392, 3.673, 2.963), (-3.381, 3.86, 2.974), (-3.354, 4.009, 3.001), (-3.392, 3.673, 3.548), (-3.381, 3.86, 3.537), (-3.354, 4.009, 3.51), (-2.807, 3.673, 3.548), (-2.818, 3.86, 3.537), (-2.846, 4.009, 3.51), (-2.96, 2.739, 3.395), (-3.1, 2.716, 3.402), (-3.239, 2.739, 3.395), (-2.953, 2.716, 3.256), (-3.1, 2.692, 3.256), (-3.247, 2.716, 3.256), (-2.96, 2.739, 3.116), (-3.1, 2.716, 3.109), (-3.239, 2.739, 3.116), (-2.96, 4.194, 3.116), (-3.1, 4.216, 3.109), (-3.239, 4.194, 3.116), (-2.953, 4.216, 3.256), (-3.1, 4.24, 3.256), (-3.247, 4.216, 3.256), (-2.96, 4.194, 3.395), (-3.1, 4.216, 3.402), (-3.239, 4.194, 3.395), (-2.959, 2.915, 2.932), (-3.1, 2.908, 2.909), (-3.24, 2.915, 2.932), (-2.946, 3.07, 2.895), (-3.1, 3.068, 2.868), (-3.254, 3.07, 2.895), (-2.94, 3.259, 2.881), (-3.1, 3.259, 2.854), (-3.26, 3.259, 2.881), (-3.423, 2.915, 3.115), (-3.447, 2.908, 3.256), (-3.423, 2.915, 3.396), (-3.46, 3.07, 3.102), (-3.487, 3.068, 3.256), (-3.46, 3.07, 3.409), (-3.474, 3.259, 3.096), (-3.502, 3.259, 3.256), (-3.474, 3.259, 3.415), (-3.24, 2.915, 3.579), (-3.1, 2.908, 3.602), (-2.959, 2.915, 3.579), (-3.254, 3.07, 3.616), (-3.1, 3.068, 3.643), (-2.946, 3.07, 3.616), (-3.26, 3.259, 3.63), (-3.1, 3.259, 3.658), (-2.94, 3.259, 3.63), (-2.776, 2.915, 3.396), (-2.753, 2.908, 3.256), (-2.776, 2.915, 3.115), (-2.739, 3.07, 3.409), (-2.713, 3.068, 3.256), (-2.739, 3.07, 3.102), (-2.725, 3.259, 3.415), (-2.698, 3.259, 3.256), (-2.725, 3.259, 3.096), (-2.94, 3.674, 2.881), (-3.1, 3.674, 2.854), (-3.26, 3.674, 2.881), (-2.946, 3.863, 2.895), (-3.1, 3.865, 2.868), (-3.254, 3.863, 2.895), (-2.959, 4.017, 2.932), (-3.1, 4.025, 2.909), (-3.24, 4.017, 2.932), (-3.474, 3.674, 3.096), (-3.502, 3.674, 3.256), (-3.474, 3.674, 3.415), (-3.46, 3.863, 3.102), (-3.487, 3.865, 3.256), (-3.46, 3.863, 3.409), (-3.423, 4.017, 3.115), (-3.447, 4.025, 3.256), (-3.423, 4.017, 3.396), (-3.26, 3.674, 3.63), (-3.1, 3.674, 3.658), (-2.94, 3.674, 3.63), (-3.254, 3.863, 3.616), (-3.1, 3.865, 3.643), (-2.946, 3.863, 3.616), (-3.24, 4.017, 3.579), (-3.1, 4.025, 3.602), (-2.959, 4.017, 3.579), (-2.725, 3.674, 3.415), (-2.698, 3.674, 3.256), (-2.725, 3.674, 3.096), (-2.739, 3.863, 3.409), (-2.713, 3.865, 3.256), (-2.739, 3.863, 3.102), (-2.776, 4.017, 3.396), (-2.753, 4.025, 3.256), (-2.776, 4.017, 3.115)], [], [(72, 73, 76, 75), (73, 74, 77, 76), (75, 76, 79, 78), (76, 77, 80, 79), (3, 15, 72, 14), (15, 16, 73, 72), (16, 17, 74, 73), (17, 2, 18, 74), (74, 18, 19, 77), (77, 19, 20, 80), (80, 20, 1, 21), (79, 80, 21, 22), (78, 79, 22, 23), (12, 78, 23, 0), (13, 75, 78, 12), (14, 72, 75, 13), (81, 82, 85, 84), (82, 83, 86, 85), (84, 85, 88, 87), (85, 86, 89, 88), (4, 27, 81, 26), (27, 28, 82, 81), (28, 29, 83, 82), (29, 5, 30, 83), (83, 30, 31, 86), (86, 31, 32, 89), (89, 32, 6, 33), (88, 89, 33, 34), (87, 88, 34, 35), (24, 87, 35, 7), (25, 84, 87, 24), (26, 81, 84, 25), (90, 91, 94, 93), (91, 92, 95, 94), (93, 94, 97, 96), (94, 95, 98, 97), (0, 23, 90, 38), (23, 22, 91, 90), (22, 21, 92, 91), (21, 1, 39, 92), (92, 39, 40, 95), (95, 40, 41, 98), (98, 41, 9, 42), (97, 98, 42, 43), (96, 97, 43, 44), (36, 96, 44, 8), (37, 93, 96, 36), (38, 90, 93, 37), (99, 100, 103, 102), (100, 101, 104, 103), (102, 103, 106, 105), (103, 104, 107, 106), (1, 20, 99, 39), (20, 19, 100, 99), (19, 18, 101, 100), (18, 2, 45, 101), (101, 45, 46, 104), (104, 46, 47, 107), (107, 47, 10, 48), (106, 107, 48, 49), (105, 106, 49, 50), (41, 105, 50, 9), (40, 102, 105, 41), (39, 99, 102, 40), (108, 109, 112, 111), (109, 110, 113, 112), (111, 112, 115, 114), (112, 113, 116, 115), (2, 17, 108, 45), (17, 16, 109, 108), (16, 15, 110, 109), (15, 3, 51, 110), (110, 51, 52, 113), (113, 52, 53, 116), (116, 53, 11, 54), (115, 116, 54, 55), (114, 115, 55, 56), (47, 114, 56, 10), (46, 111, 114, 47), (45, 108, 111, 46), (117, 118, 121, 120), (118, 119, 122, 121), (120, 121, 124, 123), (121, 122, 125, 124), (3, 14, 117, 51), (14, 13, 118, 117), (13, 12, 119, 118), (12, 0, 38, 119), (119, 38, 37, 122), (122, 37, 36, 125), (125, 36, 8, 57), (124, 125, 57, 58), (123, 124, 58, 59), (53, 123, 59, 11), (52, 120, 123, 53), (51, 117, 120, 52), (126, 127, 130, 129), (127, 128, 131, 130), (129, 130, 133, 132), (130, 131, 134, 133), (8, 44, 126, 62), (44, 43, 127, 126), (43, 42, 128, 127), (42, 9, 63, 128), (128, 63, 64, 131), (131, 64, 65, 134), (134, 65, 5, 29), (133, 134, 29, 28), (132, 133, 28, 27), (60, 132, 27, 4), (61, 129, 132, 60), (62, 126, 129, 61), (135, 136, 139, 138), (136, 137, 140, 139), (138, 139, 142, 141), (139, 140, 143, 142), (9, 50, 135, 63), (50, 49, 136, 135), (49, 48, 137, 136), (48, 10, 66, 137), (137, 66, 67, 140), (140, 67, 68, 143), (143, 68, 6, 32), (142, 143, 32, 31), (141, 142, 31, 30), (65, 141, 30, 5), (64, 138, 141, 65), (63, 135, 138, 64), (144, 145, 148, 147), (145, 146, 149, 148), (147, 148, 151, 150), (148, 149, 152, 151), (10, 56, 144, 66), (56, 55, 145, 144), (55, 54, 146, 145), (54, 11, 69, 146), (146, 69, 70, 149), (149, 70, 71, 152), (152, 71, 7, 35), (151, 152, 35, 34), (150, 151, 34, 33), (68, 150, 33, 6), (67, 147, 150, 68), (66, 144, 147, 67), (153, 154, 157, 156), (154, 155, 158, 157), (156, 157, 160, 159), (157, 158, 161, 160), (11, 59, 153, 69), (59, 58, 154, 153), (58, 57, 155, 154), (57, 8, 62, 155), (155, 62, 61, 158), (158, 61, 60, 161), (161, 60, 4, 26), (160, 161, 26, 25), (159, 160, 25, 24), (71, 159, 24, 7), (70, 156, 159, 71), (69, 153, 156, 70)])
me_plane_001.materials.append(mat_material_001)
me_plane_001.use_remesh_fix_poles = True
me_plane_001.use_remesh_preserve_attributes = False
me_plane_001.update()
me_plane_002 = bpy.data.meshes.new('Plane.002')
me_plane_002.from_pydata([(-9.154, 2.504, 3.477), (-9.265, 1.438, 3.477), (-8.209, 1.328, 3.622), (-8.098, 2.394, 3.622), (-9.264, 2.363, 5.29), (-9.343, 1.598, 5.29), (-8.585, 1.519, 5.394), (-8.505, 2.285, 5.394), (-9.348, 2.595, 4.436), (-9.473, 1.389, 4.436), (-8.278, 1.264, 4.6), (-8.152, 2.471, 4.6), (-8.603, 2.573, 3.475), (-8.019, 1.847, 3.564), (-8.74, 1.257, 3.475), (-9.324, 1.983, 3.385), (-8.884, 2.402, 5.398), (-9.388, 1.989, 5.335), (-8.98, 1.482, 5.398), (-8.476, 1.895, 5.46), (-9.304, 2.632, 3.84), (-9.438, 1.343, 3.84), (-9.634, 2.015, 4.405), (-8.161, 1.211, 4.015), (-8.899, 1.1, 4.518), (-8.028, 2.499, 4.015), (-7.991, 1.844, 4.63), (-8.727, 2.759, 4.518), (-9.343, 2.507, 4.977), (-9.45, 1.473, 4.977), (-8.426, 1.367, 5.117), (-8.319, 2.401, 5.117), (-8.65, 1.913, 3.317), (-8.948, 1.944, 5.515), (-9.612, 2.013, 3.8), (-8.824, 1.033, 3.92), (-7.851, 1.83, 4.041), (-8.639, 2.81, 3.92), (-9.588, 2.01, 4.956), (-8.959, 1.227, 5.052), (-8.182, 1.864, 5.149), (-8.811, 2.647, 5.052)], [], [(3, 13, 32, 12), (13, 2, 14, 32), (32, 14, 1, 15), (12, 32, 15, 0), (4, 17, 33, 16), (17, 5, 18, 33), (33, 18, 6, 19), (16, 33, 19, 7), (0, 15, 34, 20), (15, 1, 21, 34), (34, 21, 9, 22), (20, 34, 22, 8), (1, 14, 35, 21), (14, 2, 23, 35), (35, 23, 10, 24), (21, 35, 24, 9), (2, 13, 36, 23), (13, 3, 25, 36), (36, 25, 11, 26), (23, 36, 26, 10), (3, 12, 37, 25), (12, 0, 20, 37), (37, 20, 8, 27), (25, 37, 27, 11), (8, 22, 38, 28), (22, 9, 29, 38), (38, 29, 5, 17), (28, 38, 17, 4), (9, 24, 39, 29), (24, 10, 30, 39), (39, 30, 6, 18), (29, 39, 18, 5), (10, 26, 40, 30), (26, 11, 31, 40), (40, 31, 7, 19), (30, 40, 19, 6), (11, 27, 41, 31), (27, 8, 28, 41), (41, 28, 4, 16), (31, 41, 16, 7)])
me_plane_002.materials.append(mat_material_002)
me_plane_002.use_remesh_fix_poles = True
me_plane_002.use_remesh_preserve_attributes = False
me_plane_002.update()
arm_armature_001 = bpy.data.armatures.new('Armature.001')  # bones are not reproduced

# ---- objects
ob_light = bpy.data.objects.new('Light', light_light)
ob_camera = bpy.data.objects.new('Camera', cam_camera)
ob_plane = bpy.data.objects.new('Plane', me_plane)
ob_plane_001 = bpy.data.objects.new('Plane.001', me_plane_001)
ob_plane_002 = bpy.data.objects.new('Plane.002', me_plane_002)
ob_armature = bpy.data.objects.new('Armature', arm_armature_001)

# ---- transforms, parenting, visibility, modifiers, constraints
ob_light.parent = ob_armature
ob_light.location = (4.076, 1.005, 5.904)
ob_light.rotation_euler = (0.6503, 0.05522, 1.866)
ob_light.lock_rotations_4d = False
ob_light.empty_display_type = 'ARROWS'
ob_light.color = (0.0, 0.0, 0.0, 0.0)
ob_light.lineart.crease_threshold = 0.0
ob_camera.location = (7.359, -6.926, 4.958)
ob_camera.rotation_euler = (1.109, 0.0, 0.8149)
ob_camera.lock_rotations_4d = False
ob_camera.empty_display_type = 'ARROWS'
ob_camera.color = (0.0, 0.0, 0.0, 0.0)
ob_camera.display_type = 'WIRE'
ob_camera.lineart.crease_threshold = 0.0
ob_plane.parent = ob_armature
ob_plane.location = (0.0, 0.0, 0.0)
_vg = ob_plane.vertex_groups.new(name='Bone')
for _i, _w in zip([8, 9, 10, 11, 12, 13, 14, 15, 22, 23, 26, 27, 30, 31, 36, 37, 38, 39, 43, 44, 45, 52, 53, 54, 62, 63, 64, 65, 66, 67, 68, 69, 70, 71, 73, 74, 75, 76, 77, 78, 79, 80, 82, 83, 84, 85, 86, 87, 88, 89, 90, 94, 95, 96, 130, 131, 132, 133, 134, 135, 136, 137, 138, 139, 140, 141, 142, 143, 144, 145, 146, 147, 148, 149, 150, 151, 152, 153, 202, 203, 204, 205, 206, 207, 208, 209, 210, 211, 212, 213, 214, 215, 216, 217, 218, 219, 220, 221, 222, 223, 224, 225, 226, 227, 228, 229, 230, 231, 232, 233, 234, 235, 236, 237, 252, 253, 254, 255, 256, 259, 260, 261, 262, 263, 264, 265, 266, 267, 268, 272, 273, 280, 281, 282, 283, 284, 285, 294, 297, 316, 317, 318, 319, 320, 321, 322, 323, 324, 325, 326, 327, 328, 329, 330, 331, 332, 333, 334, 335, 336, 337, 338, 339, 340, 341, 342, 343, 344, 345, 346, 347, 348, 349, 350, 351, 352, 353, 354, 355, 356, 357, 358, 359, 360, 406, 407, 408, 409, 410, 411, 415, 416, 417, 418, 419, 420, 421, 422, 423, 424, 425, 427, 428, 430, 431, 496, 497, 498, 499, 500, 501, 502, 503, 504, 505, 506, 507, 508, 509, 510, 511, 512, 513, 514, 515, 516, 517, 518, 519, 520, 521, 522, 523, 524, 525, 526, 527, 528, 529, 530, 531, 532, 533, 534, 535, 536, 537, 538, 539, 540, 541, 542, 543, 544, 545, 546, 547, 548, 549, 550, 551, 552, 553, 554, 555, 556, 557, 558, 559, 560, 561, 562, 563, 564, 565, 566, 567, 579, 582, 585, 586, 587, 588, 589, 590, 591, 592, 593, 594, 595, 596, 598, 599, 601, 602, 615, 617, 618, 620, 621, 622, 623, 624, 625, 626, 627, 628, 629, 630, 631, 632, 634, 635, 637, 638, 662, 664, 665, 666], [0.2082, 0.1662, 0.4399, 0.5, 0.9831, 0.9765, 0.991, 0.9954, 0.1659, 0.2617, 0.09249, 0.1296, 0.04391, 0.06028, 0.8955, 0.8657, 0.9385, 0.9648, 0.4899, 0.4216, 0.5139, 0.9942, 0.9965, 0.9966, 0.04944, 0.1131, 0.3523, 0.3713, 0.3006, 0.9817, 0.9868, 0.9897, 0.07613, 0.01738, 0.1464, 0.1452, 0.1539, 0.9833, 0.9824, 0.9796, 0.0848, 0.02641, 0.1609, 0.1508, 0.1827, 0.1137, 0.05538, 0.007354, 0.995, 0.993, 0.9883, 0.205, 0.2088, 0.2244, 0.2605, 0.3206, 0.3769, 0.2533, 0.3208, 0.3653, 0.4376, 0.3931, 0.3458, 0.3123, 0.3929, 0.4458, 0.4965, 0.4952, 0.4781, 0.3702, 0.3507, 0.3665, 0.4776, 0.5058, 0.5142, 0.467, 0.4594, 0.4825, 0.8276, 0.7324, 0.6173, 0.5418, 0.6717, 0.7835, 0.8677, 0.8747, 0.8838, 0.5347, 0.7462, 0.8743, 0.9143, 0.8898, 0.872, 0.573, 0.8123, 0.9205, 0.9724, 0.9709, 0.9587, 0.9112, 0.9308, 0.9506, 0.9764, 0.9631, 0.9386, 0.9192, 0.9504, 0.9677, 0.9681, 0.9816, 0.988, 0.9828, 0.9904, 0.9938, 0.004877, 0.06453, 0.07729, 0.08548, 0.04634, 0.06996, 0.08462, 0.08014, 0.08587, 0.1054, 0.1183, 0.1887, 0.2028, 0.1583, 0.02433, 0.01734, 0.06945, 0.1024, 0.1165, 0.136, 0.146, 0.1701, 0.2048, 0.008282, 0.02173, 0.2888, 0.3527, 0.4047, 0.2935, 0.3634, 0.4143, 0.316, 0.375, 0.4268, 0.9915, 0.992, 0.9882, 0.9969, 0.9992, 0.9938, 0.9976, 0.9983, 0.995, 0.3889, 0.4186, 0.4515, 0.3998, 0.4229, 0.4516, 0.3434, 0.3818, 0.4234, 0.2067, 0.2613, 0.3124, 0.2005, 0.2481, 0.2949, 0.2167, 0.268, 0.3131, 0.2708, 0.357, 0.4041, 0.2721, 0.3721, 0.4274, 0.2994, 0.3886, 0.4374, 0.07318, 0.06674, 0.09132, 0.009988, 0.004514, 0.03345, 0.1195, 0.1209, 0.1193, 0.05662, 0.05876, 0.05503, 0.01153, 0.009289, 0.0005108, 0.08709, 0.03362, 0.08452, 0.03168, 0.0811, 0.02503, 0.618, 0.6096, 0.5854, 0.725, 0.7147, 0.6966, 0.8158, 0.8051, 0.7934, 0.4659, 0.4478, 0.463, 0.6427, 0.6486, 0.6876, 0.7806, 0.7986, 0.8337, 0.5652, 0.5717, 0.5723, 0.801, 0.8362, 0.8379, 0.9112, 0.9343, 0.9363, 0.5683, 0.5426, 0.5863, 0.7776, 0.7388, 0.7327, 0.8948, 0.8633, 0.8418, 0.9297, 0.9231, 0.9189, 0.9571, 0.9529, 0.95, 0.9729, 0.9706, 0.9681, 0.9262, 0.9393, 0.9544, 0.956, 0.9648, 0.9738, 0.9722, 0.9783, 0.9835, 0.979, 0.9854, 0.9864, 0.9879, 0.9917, 0.9923, 0.9921, 0.9947, 0.9951, 0.9754, 0.9641, 0.9507, 0.9865, 0.9801, 0.9715, 0.9918, 0.9882, 0.9824, 0.02181, 0.03336, 0.04047, 0.1016, 0.126, 0.1184, 0.1265, 0.1594, 0.1491, 0.1433, 0.1823, 0.1701, 0.05009, 0.001473, 0.05912, 0.009011, 0.06476, 0.01358, 0.05222, 0.004186, 0.05815, 0.0101, 0.0665, 0.1799, 0.2325, 0.2159, 0.2108, 0.2747, 0.2552, 0.2514, 0.3283, 0.3071, 0.07596, 0.02244, 0.08533, 0.02936, 0.09822, 0.03825, 0.0001345, 0.03163, 0.04556, 0.04132]): _vg.add([_i], _w, 'REPLACE')
_vg = ob_plane.vertex_groups.new(name='Bone.001')
for _i, _w in zip([16, 17, 18, 24, 25, 28, 29, 154, 155, 156, 159, 160, 161, 162, 163, 164, 165, 238, 239, 240, 241, 242, 243, 244, 245, 246, 247, 248, 249, 250, 251, 258, 270, 276, 277, 278, 286, 287, 288, 289, 290, 291, 292, 293, 307, 309, 310, 311, 312, 313, 314, 315, 568, 569, 570, 571, 572, 573, 574, 575, 576, 577, 578, 580, 583, 597, 600, 604, 605, 606, 608, 609, 640, 641, 642, 643, 644, 645, 646, 647, 648, 649, 650, 651, 652, 653, 654, 655, 656, 657, 658, 667, 668, 669, 670, 671, 672, 674, 675], [0.4685, 0.593, 0.07603, 0.009178, 0.01958, 0.06402, 0.07655, 0.3171, 0.1168, 0.04164, 0.05132, 0.1341, 0.2952, 0.5342, 0.7873, 0.9237, 0.7111, 0.01527, 0.02364, 0.04055, 0.08537, 0.09674, 0.09283, 0.05377, 0.03707, 0.0269, 0.02745, 0.02692, 0.02172, 0.05718, 0.0266, 0.005017, 0.0339, 0.001878, 0.01089, 0.001099, 0.1055, 0.1853, 0.3183, 0.3944, 0.2258, 0.1273, 0.05322, 0.01927, 0.007923, 0.1355, 0.1354, 0.08195, 0.5257, 0.6751, 0.9715, 0.7895, 0.05832, 0.06503, 0.06325, 0.04245, 0.05079, 0.05005, 0.03046, 0.03737, 0.03701, 0.03196, 0.006027, 0.01739, 0.01022, 0.0113, 0.0009276, 0.01125, 0.0143, 0.01598, 2.184e-05, 0.003096, 0.5536, 0.6788, 0.603, 0.2807, 0.3325, 0.3066, 0.1478, 0.1707, 0.1612, 0.2873, 0.1737, 0.09437, 0.1629, 0.1032, 0.05988, 0.09308, 0.06056, 0.0238, 0.009354, 0.02734, 0.08525, 0.1832, 0.005509, 0.05644, 0.1104, 0.02238, 0.06612]): _vg.add([_i], _w, 'REPLACE')
_vg = ob_plane.vertex_groups.new(name='Bone.004')
for _i, _w in zip([0, 1, 2, 3, 4, 5, 6, 7, 20, 21, 24, 25, 28, 29, 32, 33, 34, 35, 40, 41, 42, 46, 47, 48, 49, 50, 51, 55, 56, 57, 58, 59, 60, 61, 62, 71, 72, 80, 81, 85, 86, 87, 91, 92, 93, 97, 98, 99, 100, 101, 102, 103, 104, 105, 106, 107, 108, 109, 110, 111, 112, 113, 114, 115, 116, 117, 118, 119, 120, 121, 122, 123, 124, 125, 126, 127, 128, 129, 166, 167, 168, 169, 170, 171, 172, 173, 174, 175, 176, 177, 178, 179, 180, 181, 182, 183, 184, 185, 186, 187, 188, 189, 190, 191, 192, 193, 194, 195, 196, 197, 198, 199, 200, 201, 238, 239, 240, 241, 242, 243, 244, 245, 246, 247, 248, 249, 250, 257, 258, 270, 271, 272, 274, 275, 276, 277, 278, 279, 286, 291, 298, 299, 300, 301, 302, 303, 304, 305, 306, 361, 362, 363, 364, 365, 366, 367, 368, 369, 370, 371, 372, 373, 374, 375, 376, 377, 378, 379, 380, 381, 382, 383, 384, 385, 386, 387, 388, 389, 390, 391, 392, 393, 394, 395, 396, 397, 398, 399, 400, 401, 402, 403, 404, 405, 409, 410, 411, 412, 413, 414, 415, 416, 418, 419, 420, 421, 422, 423, 424, 425, 426, 427, 428, 429, 431, 432, 433, 434, 435, 436, 437, 438, 439, 440, 441, 442, 443, 444, 445, 446, 447, 448, 449, 450, 451, 452, 453, 454, 455, 456, 457, 458, 459, 460, 461, 462, 463, 464, 465, 466, 467, 468, 469, 470, 471, 472, 473, 474, 475, 476, 477, 478, 479, 480, 481, 482, 483, 484, 485, 486, 487, 488, 489, 490, 491, 492, 493, 494, 495, 568, 569, 570, 571, 572, 573, 574, 575, 576, 577, 578, 580, 581, 583, 584, 597, 600, 602, 603, 604, 605, 606, 607, 608, 609, 610, 611, 612, 613, 614, 616, 617, 619, 620, 632, 633, 635, 636, 638, 639, 644, 645, 646, 647, 648, 655], [0.9717, 0.9844, 0.995, 0.9858, 0.2249, 0.1985, 0.4997, 0.5, 0.1955, 0.2773, 0.1058, 0.1378, 0.05254, 0.06434, 0.8645, 0.9032, 0.9653, 0.926, 0.5041, 0.5316, 0.4679, 0.1684, 0.166, 0.2129, 0.2042, 0.187, 0.1818, 0.319, 0.3816, 0.3644, 0.236, 0.2171, 0.2068, 0.09362, 0.03539, 0.04814, 0.1157, 0.04395, 0.1019, 0.008609, 0.06006, 0.1249, 0.9835, 0.9807, 0.976, 0.9955, 0.9944, 0.9898, 0.9903, 0.9941, 0.9955, 0.9765, 0.9813, 0.9843, 0.3281, 0.4046, 0.4499, 0.4621, 0.4055, 0.3135, 0.5007, 0.5204, 0.5007, 0.5036, 0.5029, 0.4905, 0.4398, 0.4096, 0.4436, 0.5272, 0.5222, 0.5345, 0.2923, 0.3524, 0.4073, 0.3611, 0.4078, 0.4507, 0.9147, 0.945, 0.9624, 0.9782, 0.9661, 0.9436, 0.8887, 0.8756, 0.8672, 0.9936, 0.9902, 0.9827, 0.9576, 0.943, 0.9212, 0.982, 0.9741, 0.9584, 0.9462, 0.9609, 0.9671, 0.8693, 0.8832, 0.9038, 0.5939, 0.6975, 0.7914, 0.8387, 0.7472, 0.6359, 0.9222, 0.8168, 0.5814, 0.8604, 0.7396, 0.5552, 0.09746, 0.08782, 0.0729, 0.07571, 0.08993, 0.08512, 0.09133, 0.112, 0.1258, 0.1976, 0.2118, 0.1702, 0.02879, 0.01856, 0.07244, 0.01314, 0.05722, 0.006586, 0.1583, 0.1346, 0.1176, 0.1551, 0.1806, 0.2172, 0.01425, 0.02706, 0.9644, 0.9689, 0.9733, 0.9464, 0.9516, 0.9584, 0.9161, 0.9227, 0.9324, 0.3014, 0.3769, 0.4372, 0.3103, 0.3906, 0.4533, 0.3323, 0.3934, 0.4456, 0.4011, 0.4301, 0.4615, 0.4101, 0.4331, 0.4609, 0.3615, 0.3986, 0.4383, 0.253, 0.3241, 0.3822, 0.2502, 0.3043, 0.3546, 0.278, 0.3371, 0.3875, 0.3366, 0.4258, 0.4673, 0.2966, 0.399, 0.4477, 0.2999, 0.4061, 0.4602, 0.9912, 0.9963, 0.9973, 0.99, 0.9977, 0.9977, 0.9845, 0.9905, 0.992, 0.01594, 0.009903, 0.0442, 0.07668, 0.07274, 0.1057, 0.009558, 0.004389, 0.05756, 0.05595, 0.04899, 0.1214, 0.1133, 0.1044, 0.005447, 0.05578, 0.1148, 0.005167, 0.05764, 0.1205, 0.05444, 0.1219, 0.9848, 0.9902, 0.9928, 0.9753, 0.9836, 0.9883, 0.9569, 0.9704, 0.9788, 0.9934, 0.9916, 0.9874, 0.9901, 0.9876, 0.9819, 0.9832, 0.9793, 0.9706, 0.9767, 0.9715, 0.9659, 0.9656, 0.9569, 0.9492, 0.9447, 0.9308, 0.9198, 0.7983, 0.8085, 0.8239, 0.712, 0.7221, 0.7375, 0.6165, 0.6218, 0.6352, 0.8577, 0.889, 0.9092, 0.7574, 0.7927, 0.8036, 0.6252, 0.6474, 0.5982, 0.9271, 0.9177, 0.8932, 0.8256, 0.8144, 0.7825, 0.5768, 0.5785, 0.5747, 0.8269, 0.8012, 0.7901, 0.6955, 0.6731, 0.6808, 0.5066, 0.4984, 0.5555, 0.1098, 0.133, 0.1251, 0.1364, 0.1675, 0.1568, 0.1543, 0.191, 0.1784, 0.05271, 0.003163, 0.06195, 0.01051, 0.06768, 0.01494, 0.03386, 0.04817, 0.003412, 0.05353, 0.1931, 0.242, 0.2255, 0.2257, 0.2847, 0.2657, 0.2682, 0.3384, 0.3186, 0.079, 0.02342, 0.08844, 0.02995, 0.1013, 0.03814, 0.01092, 0.06236, 0.01697, 0.06993, 0.02507, 0.08068, 0.003458, 0.002316, 0.03803, 0.05099, 0.04763, 0.000208]): _vg.add([_i], _w, 'REPLACE')
_vg = ob_plane.vertex_groups.new(name='Bone.011')
for _i, _w in zip([16, 17, 18, 19, 26, 27, 30, 31, 154, 155, 156, 157, 158, 159, 160, 161, 162, 163, 165, 251, 252, 253, 254, 255, 259, 260, 261, 262, 263, 264, 265, 266, 267, 268, 269, 270, 272, 273, 280, 283, 284, 286, 287, 288, 289, 292, 293, 294, 295, 296, 297, 307, 308, 309, 310, 311, 312, 313, 315, 579, 582, 586, 587, 588, 589, 590, 591, 592, 593, 594, 595, 596, 597, 598, 599, 601, 602, 622, 623, 624, 625, 626, 627, 631, 634, 640, 643, 649, 650, 651, 652, 653, 654, 656, 657, 658, 659, 660, 661, 662, 663, 664, 665, 666, 667, 668, 669, 670, 671, 672, 673, 674, 675], [0.1184, 0.03785, 0.41, 0.715, 0.009727, 0.03005, 0.0645, 0.09303, 0.2204, 0.5552, 0.6734, 0.8583, 0.9287, 0.6875, 0.3165, 0.1718, 0.0811, 0.006728, 0.07207, 0.004059, 0.03696, 0.04136, 0.02431, 0.01588, 0.08691, 0.1017, 0.1036, 0.06401, 0.05107, 0.03936, 0.03293, 0.02981, 0.02281, 0.0731, 0.0522, 0.01839, 0.0009393, 0.01783, 0.002362, 0.01883, 0.005964, 0.01481, 0.05143, 0.08096, 0.01575, 0.2982, 0.1812, 0.1055, 0.5604, 0.2966, 0.1595, 0.8943, 0.9794, 0.675, 0.7771, 0.9047, 0.3166, 0.1867, 0.0811, 0.01338, 0.002549, 0.05933, 0.06811, 0.0698, 0.04395, 0.053, 0.05461, 0.03172, 0.0409, 0.04408, 0.05164, 0.02519, 0.0005061, 0.03408, 0.01206, 0.02465, 0.005603, 0.01213, 0.01642, 0.01945, 0.0001791, 0.001311, 0.004089, 0.009663, 0.000218, 0.03711, 0.007659, 0.05787, 0.1075, 0.1866, 0.0261, 0.06713, 0.1139, 0.03245, 0.06857, 0.5453, 0.6976, 0.6705, 0.2817, 0.347, 0.3449, 0.15, 0.1795, 0.1812, 0.381, 0.2753, 0.1474, 0.2157, 0.1502, 0.08883, 0.1213, 0.08486, 0.05333]): _vg.add([_i], _w, 'REPLACE')
_vg = ob_plane.vertex_groups.new(name='Bone.012')
for _i, _w in zip([4, 5, 6, 8, 9, 10, 16, 17, 18, 19, 20, 21, 22, 23, 24, 25, 26, 27, 28, 29, 30, 31, 40, 41, 42, 43, 44, 49, 50, 51, 55, 56, 57, 58, 59, 60, 61, 62, 63, 64, 65, 66, 70, 71, 72, 73, 74, 75, 79, 80, 81, 85, 86, 87, 94, 95, 96, 106, 107, 108, 109, 110, 111, 112, 113, 114, 115, 116, 117, 118, 119, 120, 124, 125, 126, 127, 128, 129, 130, 131, 132, 133, 134, 135, 136, 137, 138, 139, 140, 141, 142, 143, 144, 145, 146, 147, 151, 152, 153, 154, 155, 156, 157, 158, 159, 160, 161, 162, 163, 164, 165, 190, 198, 201, 211, 212, 238, 239, 240, 241, 242, 243, 244, 245, 246, 247, 248, 249, 250, 251, 252, 253, 254, 255, 256, 257, 258, 259, 260, 261, 262, 263, 264, 265, 266, 267, 268, 269, 270, 271, 272, 273, 274, 275, 276, 277, 278, 279, 280, 281, 282, 283, 284, 285, 286, 287, 288, 289, 290, 291, 292, 293, 294, 295, 296, 297, 307, 309, 310, 312, 313, 315, 316, 317, 318, 319, 320, 321, 322, 323, 324, 334, 335, 336, 337, 338, 339, 340, 341, 342, 343, 344, 345, 346, 347, 348, 349, 350, 351, 361, 362, 363, 364, 365, 366, 367, 368, 369, 370, 371, 372, 373, 374, 375, 376, 377, 378, 379, 380, 381, 382, 383, 384, 385, 386, 387, 415, 416, 417, 418, 419, 420, 421, 422, 423, 424, 425, 426, 427, 428, 429, 430, 431, 432, 473, 475, 476, 477, 490, 491, 492, 493, 494, 495, 505, 506, 507, 508, 509, 510, 514, 523, 524, 568, 569, 570, 571, 572, 573, 574, 575, 576, 577, 578, 579, 580, 581, 582, 583, 584, 585, 586, 587, 588, 589, 590, 591, 592, 593, 594, 595, 596, 597, 598, 599, 600, 601, 602, 603, 604, 605, 606, 607, 608, 609, 610, 611, 612, 613, 614, 615, 616, 617, 618, 619, 620, 621, 622, 623, 624, 625, 626, 627, 628, 629, 630, 631, 632, 633, 634, 635, 636, 637, 638, 639, 640, 641, 642, 643, 644, 645, 646, 647, 648, 649, 650, 651, 652, 653, 654, 655, 656, 657, 658, 659, 660, 661, 662, 663, 664, 665, 666, 667, 668, 669, 670, 671, 672, 673, 674, 675, 676], [0.06599, 0.05252, 0.07367, 0.05184, 0.06226, 0.09419, 0.3944, 0.3444, 0.4937, 0.2449, 0.3861, 0.3638, 0.3878, 0.2684, 0.643, 0.6305, 0.6478, 0.5741, 0.7591, 0.7523, 0.7655, 0.7216, 0.01728, 0.003755, 0.09196, 0.04891, 0.01433, 0.1446, 0.2465, 0.3398, 0.2624, 0.1914, 0.2508, 0.2992, 0.2118, 0.1212, 0.5554, 0.5974, 0.5113, 0.1932, 0.1808, 0.2626, 0.5546, 0.5989, 0.5133, 0.3326, 0.2425, 0.1406, 0.06701, 0.06828, 0.0611, 0.06465, 0.07495, 0.07325, 0.1152, 0.1912, 0.2427, 0.05736, 0.04864, 0.03425, 0.0156, 0.02639, 0.03991, 0.05012, 0.07287, 0.08496, 0.0535, 0.03663, 0.06424, 0.106, 0.09166, 0.06329, 0.2688, 0.2026, 0.1452, 0.2474, 0.1836, 0.1274, 0.2679, 0.202, 0.1457, 0.05543, 0.04632, 0.03183, 0.08837, 0.1297, 0.1767, 0.03211, 0.01605, 0.004707, 0.03814, 0.04755, 0.07161, 0.09918, 0.08968, 0.06207, 0.0267, 0.0509, 0.05118, 0.4479, 0.3153, 0.2667, 0.1202, 0.05994, 0.2472, 0.5331, 0.5185, 0.3692, 0.1727, 0.06038, 0.2041, 0.0004716, 0.01499, 0.05115, 0.05508, 0.007672, 0.6645, 0.6885, 0.7226, 0.7138, 0.6891, 0.7082, 0.7145, 0.6788, 0.6533, 0.5372, 0.4825, 0.545, 0.7947, 0.8173, 0.8056, 0.7281, 0.6938, 0.6695, 0.7256, 0.7486, 0.7092, 0.7149, 0.6799, 0.683, 0.6776, 0.634, 0.6026, 0.4817, 0.4688, 0.5458, 0.7742, 0.8039, 0.7964, 0.72, 0.74, 0.6899, 0.4951, 0.5635, 0.6111, 0.597, 0.5474, 0.4768, 0.6157, 0.5677, 0.4985, 0.5315, 0.4665, 0.3705, 0.767, 0.7094, 0.5705, 0.5416, 0.6959, 0.7592, 0.6167, 0.7287, 0.7764, 0.3895, 0.6304, 0.7239, 0.07239, 0.1825, 0.08391, 0.1525, 0.1326, 0.1236, 0.08785, 0.06771, 0.05194, 0.1368, 0.1031, 0.07449, 0.1708, 0.1245, 0.0847, 0.1478, 0.1147, 0.08084, 0.1441, 0.1165, 0.08561, 0.2079, 0.1634, 0.1192, 0.2593, 0.1962, 0.1438, 0.1975, 0.1579, 0.1218, 0.12, 0.09987, 0.0807, 0.1009, 0.08193, 0.06509, 0.1726, 0.1369, 0.1027, 0.2337, 0.1803, 0.1304, 0.1925, 0.1473, 0.1022, 0.1512, 0.1205, 0.08584, 0.2071, 0.1615, 0.1153, 0.2641, 0.2044, 0.1521, 0.2011, 0.1611, 0.1245, 0.1221, 0.101, 0.08159, 0.1506, 0.2749, 0.4249, 0.1829, 0.3727, 0.5069, 0.1682, 0.306, 0.4582, 0.1609, 0.176, 0.1464, 0.2978, 0.3708, 0.2664, 0.4603, 0.5032, 0.3846, 0.003131, 0.01906, 0.04308, 0.04641, 0.01816, 0.0204, 0.006221, 0.06439, 0.06056, 0.039, 0.03551, 0.05914, 0.06327, 0.002756, 0.01842, 0.01994, 0.01861, 0.008272, 0.01185, 0.6621, 0.6271, 0.6562, 0.6127, 0.5666, 0.606, 0.5772, 0.5226, 0.5699, 0.7679, 0.7953, 0.7796, 0.7427, 0.7751, 0.7562, 0.725, 0.7611, 0.74, 0.6633, 0.6165, 0.6228, 0.6137, 0.5546, 0.5636, 0.5781, 0.5096, 0.5208, 0.7483, 0.7842, 0.7721, 0.7232, 0.7653, 0.7496, 0.7055, 0.7519, 0.7339, 0.4975, 0.4229, 0.4889, 0.429, 0.3369, 0.4191, 0.339, 0.2549, 0.3271, 0.6858, 0.7304, 0.7046, 0.6501, 0.7027, 0.6725, 0.5962, 0.6616, 0.6247, 0.4982, 0.4082, 0.4236, 0.4294, 0.3213, 0.3386, 0.3387, 0.241, 0.2578, 0.667, 0.7226, 0.6996, 0.6326, 0.6961, 0.6685, 0.5823, 0.6568, 0.6223, 0.3734, 0.2788, 0.3488, 0.6313, 0.5917, 0.6186, 0.7228, 0.6999, 0.7158, 0.6265, 0.6922, 0.6905, 0.75, 0.7842, 0.7778, 0.7993, 0.8223, 0.8134, 0.3943, 0.2662, 0.2911, 0.6379, 0.5805, 0.5836, 0.7249, 0.6909, 0.6917, 0.5527, 0.6142, 0.6426, 0.7066, 0.7486, 0.7537, 0.7725, 0.8023, 0.7998, 1.0]): _vg.add([_i], _w, 'REPLACE')
_vg = ob_plane.vertex_groups.new(name='Bone.013')
for _i, _w in zip([0, 1, 4, 5, 6, 7, 8, 9, 20, 21, 22, 24, 25, 26, 28, 29, 32, 33, 34, 35, 40, 41, 42, 44, 45, 46, 47, 48, 49, 50, 51, 55, 56, 57, 58, 59, 60, 61, 62, 63, 70, 71, 72, 73, 74, 75, 79, 80, 81, 82, 83, 84, 85, 86, 87, 91, 92, 93, 94, 95, 96, 99, 103, 106, 107, 108, 109, 110, 111, 112, 113, 114, 115, 116, 117, 118, 119, 120, 121, 122, 123, 124, 125, 126, 127, 128, 129, 130, 133, 134, 135, 139, 140, 141, 146, 147, 148, 149, 150, 151, 166, 167, 168, 169, 170, 171, 172, 173, 174, 178, 179, 180, 184, 187, 188, 189, 190, 191, 192, 193, 194, 195, 196, 197, 198, 199, 200, 201, 204, 205, 206, 207, 238, 239, 240, 241, 242, 243, 244, 245, 246, 247, 248, 249, 250, 251, 252, 255, 256, 257, 258, 269, 270, 271, 272, 273, 274, 275, 276, 277, 278, 279, 280, 281, 282, 286, 287, 290, 291, 298, 299, 300, 301, 302, 303, 304, 305, 306, 316, 317, 318, 319, 320, 343, 344, 345, 346, 347, 348, 349, 350, 351, 352, 353, 354, 355, 356, 357, 358, 359, 360, 361, 362, 363, 364, 365, 366, 367, 368, 369, 370, 371, 372, 373, 374, 375, 376, 377, 378, 379, 380, 381, 382, 383, 384, 385, 386, 387, 388, 389, 390, 391, 392, 393, 394, 395, 396, 406, 407, 408, 409, 410, 411, 412, 413, 414, 415, 416, 417, 418, 419, 420, 421, 422, 423, 424, 425, 426, 427, 428, 429, 430, 431, 432, 433, 436, 437, 439, 440, 441, 452, 453, 455, 456, 457, 458, 459, 460, 461, 462, 463, 464, 465, 466, 467, 468, 469, 470, 471, 472, 473, 474, 475, 476, 477, 478, 479, 480, 481, 482, 483, 484, 485, 486, 487, 488, 489, 490, 491, 492, 493, 494, 495, 496, 497, 498, 499, 500, 501, 505, 506, 508, 509, 525, 568, 569, 570, 571, 572, 573, 574, 575, 576, 577, 578, 579, 580, 581, 582, 583, 584, 585, 595, 596, 597, 598, 599, 600, 601, 602, 603, 604, 605, 606, 607, 608, 609, 610, 611, 612, 613, 614, 615, 616, 617, 618, 619, 620, 621, 631, 632, 633, 634, 635, 636, 637, 638, 639, 643, 644, 645, 646, 647, 648, 655, 656, 675], [0.02379, 0.02387, 0.6197, 0.7005, 0.4644, 0.5, 0.1195, 0.1543, 0.3807, 0.4133, 0.0259, 0.1837, 0.2027, 0.004601, 0.08404, 0.09268, 0.1418, 0.1503, 0.02768, 0.04127, 0.4446, 0.5014, 0.4617, 0.0649, 0.03748, 0.7626, 0.7771, 0.7009, 0.5546, 0.4898, 0.4207, 0.3774, 0.397, 0.3885, 0.4906, 0.5696, 0.6432, 0.2449, 0.1384, 0.06497, 0.09157, 0.185, 0.3176, 0.06531, 0.09562, 0.1311, 0.2857, 0.5959, 0.7086, 0.152, 0.1301, 0.1302, 0.2376, 0.5051, 0.6235, 0.02256, 0.02179, 0.02241, 0.09069, 0.06263, 0.02771, 0.005514, 0.005488, 0.5671, 0.5158, 0.4846, 0.5506, 0.5872, 0.6419, 0.5466, 0.5548, 0.533, 0.4536, 0.4577, 0.4466, 0.4992, 0.5037, 0.4768, 0.4599, 0.4954, 0.5028, 0.415, 0.4329, 0.4491, 0.4415, 0.453, 0.4622, 0.001039, 0.1019, 0.08045, 0.072, 0.07521, 0.05658, 0.04931, 0.02552, 0.0543, 0.0635, 0.05361, 0.04913, 0.01739, 0.09451, 0.06464, 0.04346, 0.04476, 0.06643, 0.09849, 0.1612, 0.1631, 0.1552, 0.06759, 0.1021, 0.1326, 0.0003999, 0.1233, 0.09867, 0.07109, 0.3732, 0.2878, 0.2073, 0.2238, 0.3171, 0.4208, 0.08441, 0.1929, 0.4218, 0.09815, 0.2184, 0.4597, 0.01955, 0.05214, 0.02516, 3.749e-05, 0.1672, 0.1484, 0.1203, 0.1001, 0.1084, 0.1045, 0.1326, 0.1635, 0.1844, 0.2281, 0.244, 0.2194, 0.07229, 0.0472, 0.008654, 0.001463, 0.05401, 0.09681, 0.1536, 0.02725, 0.06097, 0.1256, 0.07502, 0.02908, 0.296, 0.2439, 0.2079, 0.2292, 0.2681, 0.3235, 0.008855, 0.01423, 0.0201, 0.04931, 0.004399, 0.01034, 0.05492, 0.05128, 0.0525, 0.05181, 0.07212, 0.07496, 0.07339, 0.1051, 0.1101, 0.1079, 0.05754, 0.03634, 0.02416, 0.02639, 0.007222, 0.03551, 0.01428, 0.001949, 0.06365, 0.04896, 0.03442, 0.08676, 0.06788, 0.05951, 0.09951, 0.08025, 0.07285, 0.08355, 0.06771, 0.06188, 0.08195, 0.06389, 0.05758, 0.6248, 0.6042, 0.5809, 0.5732, 0.5736, 0.5722, 0.5051, 0.5157, 0.5275, 0.4129, 0.4283, 0.4428, 0.4161, 0.4299, 0.4444, 0.4013, 0.4185, 0.4346, 0.4632, 0.4828, 0.4976, 0.5141, 0.523, 0.5217, 0.5503, 0.533, 0.5109, 0.6153, 0.5426, 0.5089, 0.6794, 0.597, 0.5575, 0.6744, 0.6005, 0.5635, 0.2895, 0.2695, 0.2677, 0.6709, 0.6934, 0.6177, 0.7871, 0.8092, 0.73, 0.173, 0.1248, 0.08843, 0.3292, 0.2443, 0.1807, 0.5137, 0.422, 0.3128, 0.2412, 0.493, 0.6219, 0.1748, 0.3327, 0.522, 0.1243, 0.2451, 0.4288, 0.0242, 0.05342, 0.02386, 0.08229, 0.05935, 0.0234, 0.001084, 0.02369, 0.02471, 0.05217, 0.02859, 0.0589, 0.07872, 0.2216, 0.2332, 0.2332, 0.3006, 0.3175, 0.3209, 0.3843, 0.4092, 0.4165, 0.2127, 0.1795, 0.1325, 0.3277, 0.3067, 0.2599, 0.4705, 0.4859, 0.4774, 0.04779, 0.02697, 0.06003, 0.1383, 0.1189, 0.1586, 0.4266, 0.4373, 0.4189, 0.136, 0.1685, 0.1914, 0.2595, 0.2812, 0.283, 0.4563, 0.4416, 0.3859, 0.02791, 0.03535, 0.04988, 0.006142, 0.01297, 0.0225, 0.04191, 0.01568, 0.01756, 3.412e-06, 0.004342, 0.1438, 0.1573, 0.1499, 0.1774, 0.1955, 0.1847, 0.1998, 0.2213, 0.2079, 0.1022, 0.06686, 0.02792, 0.1251, 0.08038, 0.04165, 0.1403, 0.0892, 0.05023, 0.007989, 0.05264, 0.08534, 0.01767, 0.06282, 0.1035, 0.02381, 0.06939, 0.1154, 0.2475, 0.2768, 0.257, 0.2868, 0.3226, 0.2975, 0.3366, 0.3653, 0.3485, 0.1729, 0.1077, 0.05932, 0.2025, 0.124, 0.06664, 0.2475, 0.148, 0.07634, 0.03642, 0.08304, 0.1404, 0.04628, 0.09498, 0.1628, 0.05448, 0.1125, 0.1963, 0.01196, 0.01432, 0.01478, 0.05843, 0.06257, 0.06116, 0.03684, 0.01044, 0.02382]): _vg.add([_i], _w, 'REPLACE')
_vg = ob_plane.vertex_groups.new(name='Bone.017')
for _i, _w in zip([0, 1, 2, 3, 4, 5, 6, 7, 20, 21, 24, 25, 28, 29, 32, 33, 34, 35, 40, 41, 42, 46, 47, 48, 49, 50, 51, 55, 56, 57, 58, 59, 60, 61, 62, 71, 72, 80, 81, 85, 86, 87, 91, 92, 93, 97, 98, 99, 100, 101, 102, 103, 104, 105, 106, 107, 108, 109, 110, 111, 112, 113, 114, 115, 116, 117, 118, 119, 120, 121, 122, 123, 124, 125, 126, 127, 128, 129, 166, 167, 168, 169, 170, 171, 172, 173, 174, 175, 176, 177, 178, 179, 180, 181, 182, 183, 184, 185, 186, 187, 188, 189, 190, 191, 192, 193, 194, 195, 196, 197, 198, 199, 200, 201, 238, 239, 240, 241, 242, 243, 244, 245, 246, 247, 248, 249, 250, 258, 270, 271, 272, 274, 275, 276, 277, 278, 279, 286, 291, 298, 299, 300, 301, 302, 303, 304, 305, 306, 361, 362, 363, 364, 365, 366, 367, 368, 369, 370, 371, 372, 373, 374, 375, 376, 377, 378, 379, 380, 381, 382, 383, 384, 385, 386, 387, 388, 389, 390, 391, 392, 393, 394, 395, 396, 397, 398, 399, 400, 401, 402, 403, 404, 405, 409, 410, 411, 412, 413, 414, 415, 418, 419, 420, 421, 422, 423, 425, 426, 428, 429, 431, 432, 433, 434, 435, 436, 437, 438, 439, 440, 441, 442, 443, 444, 445, 446, 447, 448, 449, 450, 451, 452, 453, 454, 455, 456, 457, 458, 459, 460, 461, 462, 463, 464, 465, 466, 467, 468, 469, 470, 471, 472, 473, 474, 475, 476, 477, 478, 479, 480, 481, 482, 483, 484, 485, 486, 487, 488, 489, 490, 491, 492, 493, 494, 495, 568, 569, 570, 571, 572, 573, 574, 575, 576, 577, 580, 583, 597, 600, 603, 604, 605, 606, 607, 608, 609, 610, 611, 612, 613, 614, 616, 617, 619, 620, 632, 633, 635, 636, 638, 639, 646, 647, 648], [0.9585, 0.9593, 0.9925, 0.9914, 0.2027, 0.1699, 0.4512, 0.5, 0.1778, 0.1784, 0.1026, 0.1034, 0.05213, 0.05253, 0.8386, 0.8349, 0.9568, 0.9469, 0.4754, 0.4406, 0.4306, 0.1587, 0.156, 0.1919, 0.1816, 0.1636, 0.1602, 0.3308, 0.3921, 0.3353, 0.1506, 0.1472, 0.1559, 0.08425, 0.02708, 0.01942, 0.07847, 0.03386, 0.08942, 0.00239, 0.05464, 0.1118, 0.96, 0.9602, 0.9596, 0.9891, 0.9809, 0.9693, 0.9957, 0.9983, 0.9964, 0.9685, 0.9796, 0.9876, 0.3007, 0.3759, 0.4211, 0.3816, 0.3349, 0.262, 0.3734, 0.3477, 0.3641, 0.4868, 0.4942, 0.4808, 0.3687, 0.3684, 0.4146, 0.4872, 0.4673, 0.4563, 0.2768, 0.3345, 0.3833, 0.2807, 0.3406, 0.3938, 0.8928, 0.9269, 0.9473, 0.9478, 0.9269, 0.8918, 0.8243, 0.8217, 0.8273, 0.9909, 0.9868, 0.9778, 0.9243, 0.8857, 0.8529, 0.9891, 0.984, 0.9728, 0.9714, 0.9831, 0.9777, 0.8565, 0.8837, 0.9163, 0.5648, 0.6678, 0.7626, 0.754, 0.6505, 0.5342, 0.9065, 0.7878, 0.5399, 0.8864, 0.7497, 0.4782, 0.09503, 0.08607, 0.07194, 0.07806, 0.09138, 0.07865, 0.07237, 0.08658, 0.09571, 0.182, 0.2244, 0.1803, 0.01021, 0.05204, 0.01063, 0.05355, 0.002044, 0.1484, 0.1282, 0.1133, 0.114, 0.129, 0.1489, 0.01356, 0.01435, 0.9428, 0.942, 0.943, 0.9197, 0.9174, 0.9195, 0.883, 0.8791, 0.882, 0.221, 0.2732, 0.3198, 0.2055, 0.2524, 0.2953, 0.2201, 0.2728, 0.3182, 0.3748, 0.4091, 0.4441, 0.4171, 0.437, 0.4606, 0.3679, 0.4012, 0.4363, 0.2187, 0.2711, 0.3174, 0.217, 0.2635, 0.3107, 0.2489, 0.3054, 0.3561, 0.3065, 0.391, 0.4304, 0.2721, 0.3604, 0.4019, 0.2683, 0.3506, 0.3909, 0.9944, 0.9999, 0.9952, 0.9872, 0.9916, 0.9878, 0.9746, 0.977, 0.975, 0.01399, 0.007148, 0.03503, 0.07433, 0.0695, 0.09492, 0.004457, 0.05586, 0.05103, 0.0391, 0.1086, 0.09986, 0.09228, 0.0399, 0.08982, 0.0361, 0.08616, 0.0279, 0.08266, 0.959, 0.9723, 0.9833, 0.9409, 0.959, 0.9753, 0.9089, 0.9339, 0.959, 0.9956, 0.9971, 0.9947, 0.9936, 0.9953, 0.9921, 0.9889, 0.9917, 0.986, 0.9812, 0.9706, 0.958, 0.972, 0.9567, 0.9402, 0.954, 0.9312, 0.9091, 0.7536, 0.7461, 0.7466, 0.6657, 0.6559, 0.6523, 0.5724, 0.5584, 0.5495, 0.7631, 0.7982, 0.8512, 0.6332, 0.6535, 0.7074, 0.4708, 0.4486, 0.4618, 0.9472, 0.9586, 0.933, 0.8535, 0.8754, 0.827, 0.5552, 0.5504, 0.5524, 0.8392, 0.7996, 0.775, 0.693, 0.6628, 0.6627, 0.4597, 0.4686, 0.5328, 0.1146, 0.1376, 0.1155, 0.1434, 0.1752, 0.1447, 0.163, 0.2012, 0.1645, 0.0285, 0.04066, 0.04804, 0.02978, 0.0427, 0.0503, 0.2055, 0.2584, 0.2075, 0.2414, 0.307, 0.2441, 0.2887, 0.3542, 0.2926, 0.05615, 0.002439, 0.06199, 0.006822, 0.06988, 0.01239, 0.005843, 0.05803, 0.01112, 0.06457, 0.01814, 0.07371, 0.03887, 0.05043, 0.03954]): _vg.add([_i], _w, 'REPLACE')
_vg = ob_plane.vertex_groups.new(name='Bone.014')
for _i, _w in zip([4, 5, 8, 9, 10, 11, 20, 22, 23, 26, 27, 30, 31, 36, 37, 38, 40, 41, 43, 44, 45, 46, 47, 48, 49, 50, 51, 58, 59, 60, 61, 62, 63, 64, 65, 66, 70, 71, 72, 73, 74, 75, 79, 80, 81, 82, 83, 84, 85, 86, 87, 94, 95, 96, 106, 107, 108, 109, 110, 111, 119, 120, 121, 130, 131, 132, 133, 134, 135, 136, 137, 138, 139, 140, 141, 142, 143, 144, 145, 146, 147, 148, 149, 150, 151, 152, 153, 190, 202, 203, 204, 205, 206, 207, 208, 209, 210, 211, 212, 213, 214, 215, 216, 217, 218, 219, 221, 222, 223, 224, 225, 227, 228, 229, 230, 231, 232, 251, 252, 253, 254, 255, 256, 257, 258, 259, 260, 261, 262, 263, 264, 265, 266, 267, 268, 269, 271, 272, 273, 274, 280, 281, 282, 283, 284, 285, 293, 294, 296, 297, 316, 317, 318, 319, 320, 321, 322, 323, 324, 334, 335, 336, 337, 338, 339, 340, 341, 342, 343, 344, 345, 346, 347, 348, 349, 350, 351, 352, 353, 354, 355, 356, 357, 358, 359, 360, 361, 362, 363, 364, 379, 382, 383, 384, 385, 386, 387, 388, 389, 390, 391, 392, 393, 394, 395, 396, 406, 407, 408, 409, 410, 411, 412, 413, 414, 415, 416, 417, 418, 419, 420, 421, 422, 423, 424, 425, 426, 427, 428, 429, 430, 431, 432, 466, 495, 496, 497, 498, 499, 500, 501, 502, 503, 504, 505, 506, 507, 508, 509, 510, 511, 512, 513, 514, 515, 516, 517, 518, 519, 520, 521, 522, 523, 524, 525, 526, 527, 528, 529, 530, 531, 532, 533, 534, 535, 536, 537, 539, 540, 541, 542, 543, 544, 545, 546, 547, 561, 577, 578, 579, 580, 581, 582, 583, 584, 585, 586, 587, 588, 589, 590, 591, 592, 593, 594, 595, 596, 597, 598, 599, 600, 601, 602, 603, 613, 614, 615, 616, 617, 618, 619, 620, 621, 622, 623, 624, 625, 626, 627, 628, 629, 630, 631, 632, 633, 634, 635, 636, 637, 638, 639, 657, 661, 662, 663, 664, 665, 666, 673], [0.09014, 0.06254, 0.5837, 0.5678, 0.4384, 0.5, 0.003319, 0.3593, 0.3618, 0.1735, 0.189, 0.07985, 0.08584, 0.07322, 0.1092, 0.05893, 0.02446, 4.716e-05, 0.4572, 0.4065, 0.3613, 0.05185, 0.04869, 0.07042, 0.09273, 0.07106, 0.0488, 0.02334, 0.05066, 0.06138, 0.06999, 0.1441, 0.2408, 0.3892, 0.393, 0.365, 0.2331, 0.1248, 0.05597, 0.4107, 0.4739, 0.5295, 0.5187, 0.2432, 0.1157, 0.6194, 0.6723, 0.6343, 0.544, 0.2999, 0.1564, 0.5444, 0.4744, 0.3935, 0.05993, 0.04389, 0.03333, 0.006174, 0.01343, 0.03203, 0.001273, 0.01955, 0.01336, 0.3936, 0.4112, 0.4271, 0.5307, 0.4845, 0.4512, 0.4405, 0.423, 0.4029, 0.5265, 0.4638, 0.418, 0.4491, 0.4422, 0.4309, 0.4512, 0.4796, 0.4547, 0.3935, 0.3957, 0.3691, 0.3667, 0.4094, 0.4138, 0.009394, 0.1222, 0.1926, 0.279, 0.3314, 0.2455, 0.1684, 0.1081, 0.1009, 0.08793, 0.4341, 0.2324, 0.1167, 0.07637, 0.09242, 0.104, 0.4509, 0.1692, 0.06107, 0.007768, 0.03387, 0.05575, 0.02732, 0.00467, 0.001691, 0.03556, 0.06903, 0.03941, 0.0113, 0.01398, 0.02246, 0.05766, 0.1139, 0.1402, 0.1579, 0.1183, 0.06903, 0.02158, 0.09624, 0.1059, 0.1025, 0.1234, 0.1524, 0.1719, 0.2343, 0.2418, 0.2116, 0.06176, 0.02918, 0.03447, 0.07718, 0.1264, 0.00105, 0.1963, 0.2302, 0.2793, 0.2139, 0.2509, 0.3043, 0.003105, 0.04525, 0.004395, 0.05038, 0.5148, 0.4781, 0.4334, 0.4649, 0.4679, 0.4567, 0.4157, 0.4288, 0.433, 0.4112, 0.4261, 0.4399, 0.4105, 0.4227, 0.4348, 0.3885, 0.4058, 0.4212, 0.4381, 0.4432, 0.4509, 0.4937, 0.4983, 0.4959, 0.5287, 0.5128, 0.4907, 0.5528, 0.4834, 0.4451, 0.5891, 0.5056, 0.4597, 0.5551, 0.4751, 0.4287, 0.03046, 0.01094, 0.001533, 0.01606, 0.01318, 0.04277, 0.02094, 0.009156, 0.05975, 0.04121, 0.02796, 0.04543, 0.02841, 0.02203, 0.01727, 0.007261, 0.004049, 0.01953, 0.007277, 0.003383, 0.58, 0.6269, 0.5886, 0.237, 0.2348, 0.2676, 0.1017, 0.09664, 0.1269, 0.5084, 0.4236, 0.3031, 0.3564, 0.2516, 0.1862, 0.1676, 0.1277, 0.09225, 0.4656, 0.2301, 0.1122, 0.3983, 0.1965, 0.09403, 0.2904, 0.1562, 0.07157, 0.00124, 0.007143, 0.2889, 0.3114, 0.3173, 0.2074, 0.2271, 0.2365, 0.1389, 0.1555, 0.1645, 0.3604, 0.4216, 0.4311, 0.2566, 0.2669, 0.2576, 0.1676, 0.1591, 0.1412, 0.4007, 0.4094, 0.4201, 0.1945, 0.1667, 0.1593, 0.089, 0.06712, 0.05846, 0.2975, 0.2799, 0.2716, 0.1445, 0.1571, 0.1744, 0.06346, 0.07965, 0.1015, 0.05372, 0.06305, 0.06861, 0.01671, 0.02938, 0.03812, 0.001455, 0.008842, 0.06399, 0.05457, 0.03643, 0.03149, 0.01795, 0.0032, 0.004955, 0.01062, 0.003407, 0.0478, 0.08036, 0.0118, 0.05807, 0.0974, 0.01708, 0.06398, 0.1086, 0.1383, 0.1546, 0.1497, 0.1708, 0.1929, 0.1869, 0.1925, 0.2189, 0.212, 0.08628, 0.05403, 0.01152, 0.1044, 0.06454, 0.02204, 0.1163, 0.07134, 0.02874, 0.02777, 0.07621, 0.1322, 0.0359, 0.08683, 0.1536, 0.04591, 0.1023, 0.1857, 0.2389, 0.2748, 0.2665, 0.2772, 0.321, 0.3125, 0.3259, 0.3628, 0.3557, 0.141, 0.08552, 0.04248, 0.1628, 0.0979, 0.05171, 0.1948, 0.1161, 0.05886, 0.02052, 0.01026, 0.01193, 0.01094, 0.0564, 0.06069, 0.05885, 0.0248]): _vg.add([_i], _w, 'REPLACE')
_vg = ob_plane.vertex_groups.new(name='Bone.016')
for _i, _w in zip([8, 9, 10, 11, 12, 13, 14, 15, 22, 23, 26, 27, 30, 31, 36, 37, 38, 39, 43, 44, 45, 52, 53, 54, 61, 62, 63, 64, 65, 66, 67, 68, 69, 70, 71, 73, 74, 75, 76, 77, 78, 79, 80, 82, 83, 84, 85, 86, 87, 88, 89, 90, 94, 95, 96, 130, 131, 132, 133, 134, 135, 136, 137, 138, 139, 140, 141, 142, 143, 144, 145, 146, 147, 148, 149, 150, 151, 152, 153, 202, 203, 204, 205, 206, 207, 208, 209, 210, 211, 212, 213, 214, 215, 216, 217, 218, 219, 220, 221, 222, 223, 224, 225, 226, 227, 228, 229, 230, 231, 232, 233, 234, 235, 236, 237, 252, 253, 254, 255, 256, 257, 259, 260, 261, 262, 263, 264, 265, 266, 267, 268, 269, 272, 273, 280, 281, 282, 283, 284, 285, 294, 297, 316, 317, 318, 319, 320, 321, 322, 323, 324, 325, 326, 327, 328, 329, 330, 331, 332, 333, 334, 335, 336, 337, 338, 339, 340, 341, 342, 343, 344, 345, 346, 347, 348, 349, 350, 351, 352, 353, 354, 355, 356, 357, 358, 359, 360, 406, 407, 408, 409, 410, 411, 415, 416, 417, 418, 419, 420, 421, 422, 423, 424, 425, 426, 427, 428, 430, 431, 496, 497, 498, 499, 500, 501, 502, 503, 504, 505, 506, 507, 508, 509, 510, 511, 512, 513, 514, 515, 516, 517, 518, 519, 520, 521, 522, 523, 524, 525, 526, 527, 528, 529, 530, 531, 532, 533, 534, 535, 536, 537, 538, 539, 540, 541, 542, 543, 544, 545, 546, 547, 548, 549, 550, 551, 552, 553, 554, 555, 556, 557, 558, 559, 560, 561, 562, 563, 564, 565, 566, 567, 579, 582, 584, 585, 586, 587, 588, 589, 590, 591, 592, 593, 594, 595, 596, 598, 599, 601, 602, 614, 615, 617, 618, 620, 621, 622, 623, 624, 625, 626, 627, 628, 629, 630, 631, 632, 634, 635, 637, 638, 661, 662, 663, 664, 665, 666, 673], [0.2298, 0.2021, 0.449, 0.5, 0.9855, 0.9719, 0.9874, 0.9976, 0.1918, 0.3277, 0.1084, 0.1697, 0.05517, 0.0765, 0.9134, 0.867, 0.9299, 0.9739, 0.4843, 0.4906, 0.5682, 0.9919, 0.996, 0.9978, 0.002919, 0.06294, 0.148, 0.3944, 0.4067, 0.3421, 0.9768, 0.9819, 0.9855, 0.08915, 0.03019, 0.1702, 0.1689, 0.182, 0.9839, 0.9806, 0.9759, 0.1061, 0.04824, 0.1989, 0.1818, 0.2074, 0.1257, 0.06344, 0.01591, 0.9979, 0.9963, 0.9912, 0.232, 0.2531, 0.3056, 0.2957, 0.3543, 0.4025, 0.3024, 0.3791, 0.4291, 0.4571, 0.4274, 0.3931, 0.3472, 0.4391, 0.4986, 0.5011, 0.503, 0.4872, 0.4203, 0.3856, 0.4219, 0.5256, 0.5404, 0.5674, 0.5554, 0.5128, 0.5199, 0.8553, 0.7714, 0.6678, 0.5884, 0.6976, 0.794, 0.8704, 0.8809, 0.8965, 0.4966, 0.7282, 0.8622, 0.9073, 0.8865, 0.8721, 0.5186, 0.8164, 0.9325, 0.9746, 0.9675, 0.9514, 0.9336, 0.9541, 0.9682, 0.9802, 0.9694, 0.9494, 0.9162, 0.9459, 0.9629, 0.9617, 0.9767, 0.9839, 0.9886, 0.9943, 0.9967, 0.01432, 0.07582, 0.09072, 0.1003, 0.05647, 0.004836, 0.08279, 0.1008, 0.0978, 0.1103, 0.1366, 0.1542, 0.2305, 0.2403, 0.1878, 0.04544, 0.00123, 0.03653, 0.09067, 0.1199, 0.1361, 0.1584, 0.1923, 0.2261, 0.2758, 0.0181, 0.03933, 0.3277, 0.4019, 0.4703, 0.3472, 0.3905, 0.4376, 0.3761, 0.4194, 0.462, 0.9922, 0.9897, 0.9842, 0.9983, 0.9961, 0.9898, 0.9992, 0.9973, 0.9922, 0.4233, 0.4454, 0.4693, 0.4296, 0.4478, 0.4698, 0.3789, 0.4109, 0.4444, 0.2431, 0.3154, 0.3694, 0.2305, 0.2825, 0.3307, 0.2522, 0.3095, 0.3608, 0.3221, 0.4134, 0.4613, 0.3144, 0.4149, 0.4672, 0.3413, 0.4428, 0.4974, 0.09382, 0.08131, 0.1024, 0.02836, 0.01677, 0.04482, 0.1365, 0.1446, 0.151, 0.07118, 0.07209, 0.06859, 0.0245, 0.02197, 0.01219, 0.1057, 0.05211, 0.001425, 0.1005, 0.04936, 0.09531, 0.03994, 0.6616, 0.6371, 0.6185, 0.7569, 0.7342, 0.7162, 0.837, 0.8172, 0.8028, 0.5456, 0.481, 0.481, 0.6797, 0.6704, 0.689, 0.7927, 0.8039, 0.8289, 0.5586, 0.568, 0.5604, 0.7822, 0.8208, 0.8306, 0.8985, 0.9262, 0.9366, 0.6618, 0.6682, 0.6722, 0.8342, 0.8132, 0.7904, 0.9266, 0.9053, 0.8786, 0.9366, 0.9253, 0.9177, 0.9605, 0.9528, 0.9471, 0.9744, 0.9693, 0.9647, 0.9218, 0.9333, 0.9476, 0.9504, 0.9586, 0.9677, 0.9666, 0.9726, 0.9784, 0.9745, 0.9839, 0.9884, 0.9849, 0.9909, 0.9938, 0.9897, 0.9941, 0.9963, 0.9856, 0.9774, 0.964, 0.9928, 0.9881, 0.9795, 0.996, 0.9932, 0.9874, 0.03423, 0.04775, 0.001957, 0.05304, 0.1204, 0.1499, 0.1448, 0.15, 0.1893, 0.1823, 0.17, 0.2163, 0.2078, 0.06487, 0.01612, 0.07689, 0.02585, 0.08441, 0.03172, 0.008742, 0.06121, 0.01414, 0.06814, 0.02127, 0.07788, 0.2137, 0.2751, 0.2636, 0.2505, 0.3244, 0.311, 0.2991, 0.3708, 0.3567, 0.09934, 0.043, 0.1118, 0.05085, 0.1288, 0.05632, 0.0005945, 0.006317, 0.006061, 0.04582, 0.05643, 0.05512, 0.009292]): _vg.add([_i], _w, 'REPLACE')
_m = ob_plane.modifiers.new('Armature', 'ARMATURE')
_m.object = ob_armature
ob_plane_001.parent = ob_armature
ob_plane_001.location = (4.305, -2.683, 2.98e-08)
_vg = ob_plane_001.vertex_groups.new(name='Bone')
_vg = ob_plane_001.vertex_groups.new(name='Bone.001')
for _i, _w in zip([0, 1, 2, 3, 4, 5, 6, 7, 8, 9, 10, 11, 12, 13, 14, 15, 16, 17, 18, 19, 20, 21, 22, 23, 24, 25, 26, 27, 28, 29, 30, 31, 32, 33, 34, 35, 36, 37, 38, 39, 40, 41, 42, 43, 44, 45, 46, 47, 48, 49, 50, 51, 52, 53, 54, 55, 56, 57, 58, 59, 60, 61, 62, 63, 64, 65, 66, 67, 68, 69, 70, 71, 72, 73, 74, 75, 76, 77, 78, 79, 80, 81, 82, 83, 84, 85, 86, 87, 88, 89, 90, 91, 92, 93, 94, 95, 96, 97, 98, 99, 100, 101, 102, 103, 104, 105, 106, 107, 108, 109, 110, 111, 112, 113, 114, 115, 116, 117, 118, 119, 120, 121, 122, 123, 124, 125, 126, 127, 128, 129, 130, 131, 132, 133, 134, 135, 136, 137, 138, 139, 140, 141, 142, 143, 144, 145, 146, 147, 148, 149, 150, 151, 152, 153, 154, 155, 156, 157, 158, 159, 160, 161], [0.07363, 0.07763, 0.06763, 0.06234, 0.069, 0.08693, 0.07051, 0.06204, 0.07341, 0.08532, 0.06917, 0.05884, 0.06945, 0.06566, 0.06332, 0.06279, 0.06401, 0.06586, 0.06922, 0.07175, 0.07484, 0.07746, 0.07693, 0.07545, 0.06251, 0.064, 0.06648, 0.07327, 0.0827, 0.08619, 0.0848, 0.0781, 0.0733, 0.0681, 0.06535, 0.0632, 0.08068, 0.08082, 0.07626, 0.0811, 0.08703, 0.09508, 0.08682, 0.08579, 0.0811, 0.068, 0.06855, 0.06904, 0.07329, 0.07782, 0.08214, 0.06144, 0.06042, 0.0595, 0.0599, 0.06224, 0.0655, 0.06672, 0.06191, 0.05936, 0.06787, 0.06731, 0.06873, 0.0809, 0.08153, 0.08672, 0.06942, 0.06998, 0.07042, 0.0588, 0.05953, 0.06078, 0.06413, 0.06538, 0.06722, 0.0665, 0.06781, 0.06961, 0.07029, 0.0716, 0.073, 0.06997, 0.07525, 0.07972, 0.06673, 0.0704, 0.07432, 0.06457, 0.06724, 0.0704, 0.08278, 0.08487, 0.08347, 0.09705, 0.1001, 0.09226, 0.0981, 0.1038, 0.1013, 0.07767, 0.07409, 0.07085, 0.08183, 0.07669, 0.07225, 0.08715, 0.07899, 0.07336, 0.06541, 0.06324, 0.06182, 0.06539, 0.06272, 0.06096, 0.06544, 0.06237, 0.06027, 0.06246, 0.06517, 0.06983, 0.0615, 0.06479, 0.07094, 0.06044, 0.06376, 0.0702, 0.07364, 0.07771, 0.08015, 0.07153, 0.07585, 0.0793, 0.07222, 0.07772, 0.082, 0.07992, 0.0773, 0.07335, 0.0812, 0.07904, 0.07415, 0.08527, 0.08048, 0.0746, 0.06579, 0.06251, 0.06006, 0.06637, 0.06319, 0.06082, 0.06704, 0.06414, 0.06196, 0.05893, 0.06071, 0.06417, 0.05948, 0.06085, 0.0636, 0.0608, 0.06208, 0.06453]): _vg.add([_i], _w, 'REPLACE')
_vg = ob_plane_001.vertex_groups.new(name='Bone.004')
_vg = ob_plane_001.vertex_groups.new(name='Bone.011')
for _i, _w in zip([0, 1, 2, 3, 4, 5, 6, 7, 8, 9, 10, 11, 12, 13, 14, 15, 16, 17, 18, 19, 20, 21, 22, 23, 24, 25, 26, 27, 28, 29, 30, 31, 32, 33, 34, 35, 36, 37, 38, 39, 40, 41, 42, 43, 44, 45, 46, 47, 48, 49, 50, 51, 52, 53, 54, 55, 56, 57, 58, 59, 60, 61, 62, 63, 64, 65, 66, 67, 68, 69, 70, 71, 72, 73, 74, 75, 76, 77, 78, 79, 80, 81, 82, 83, 84, 85, 86, 87, 88, 89, 90, 91, 92, 93, 94, 95, 96, 97, 98, 99, 100, 101, 102, 103, 104, 105, 106, 107, 108, 109, 110, 111, 112, 113, 114, 115, 116, 117, 118, 119, 120, 121, 122, 123, 124, 125, 126, 127, 128, 129, 130, 131, 132, 133, 134, 135, 136, 137, 138, 139, 140, 141, 142, 143, 144, 145, 146, 147, 148, 149, 150, 151, 152, 153, 154, 155, 156, 157, 158, 159, 160, 161], [0.206, 0.237, 0.2003, 0.1799, 0.2088, 0.2282, 0.1972, 0.1801, 0.2217, 0.2682, 0.2034, 0.1718, 0.196, 0.1871, 0.1818, 0.1823, 0.1872, 0.194, 0.206, 0.2152, 0.2263, 0.2348, 0.2242, 0.214, 0.1823, 0.1882, 0.1981, 0.2164, 0.2231, 0.2269, 0.2192, 0.2097, 0.2021, 0.1916, 0.1858, 0.1817, 0.2167, 0.211, 0.2086, 0.2468, 0.2563, 0.2623, 0.2766, 0.2732, 0.2553, 0.2014, 0.2026, 0.2033, 0.2171, 0.2336, 0.2526, 0.1771, 0.1742, 0.1724, 0.1748, 0.1818, 0.1917, 0.198, 0.1821, 0.1738, 0.2141, 0.2195, 0.2225, 0.2661, 0.2558, 0.2388, 0.2024, 0.2005, 0.1985, 0.1727, 0.1747, 0.1774, 0.1858, 0.1913, 0.1986, 0.1918, 0.1985, 0.2066, 0.2015, 0.2094, 0.2182, 0.2021, 0.2076, 0.213, 0.1917, 0.1966, 0.2028, 0.1853, 0.1896, 0.1956, 0.2291, 0.2429, 0.2495, 0.232, 0.2526, 0.2606, 0.2455, 0.2631, 0.2683, 0.2367, 0.224, 0.2115, 0.2445, 0.2294, 0.2147, 0.2491, 0.2321, 0.2165, 0.1925, 0.1849, 0.1795, 0.1922, 0.1833, 0.1771, 0.192, 0.1823, 0.1754, 0.1784, 0.1839, 0.194, 0.1756, 0.1819, 0.1939, 0.1739, 0.1814, 0.1957, 0.2559, 0.2729, 0.2752, 0.249, 0.2634, 0.2647, 0.236, 0.2465, 0.2476, 0.2504, 0.2322, 0.2157, 0.2417, 0.2255, 0.2119, 0.2284, 0.2172, 0.2073, 0.1913, 0.1819, 0.1753, 0.1908, 0.1825, 0.1769, 0.1905, 0.1837, 0.1791, 0.1748, 0.1831, 0.1989, 0.1767, 0.1843, 0.1984, 0.1794, 0.1859, 0.1975]): _vg.add([_i], _w, 'REPLACE')
_vg = ob_plane_001.vertex_groups.new(name='Bone.012')
for _i, _w in zip([0, 1, 2, 3, 4, 5, 6, 7, 8, 9, 10, 11, 12, 13, 14, 15, 16, 17, 18, 19, 20, 21, 22, 23, 24, 25, 26, 27, 28, 29, 30, 31, 32, 33, 34, 35, 36, 37, 38, 39, 40, 41, 42, 43, 44, 45, 46, 47, 48, 49, 50, 51, 52, 53, 54, 55, 56, 57, 58, 59, 60, 61, 62, 63, 64, 65, 66, 67, 68, 69, 70, 71, 72, 73, 74, 75, 76, 77, 78, 79, 80, 81, 82, 83, 84, 85, 86, 87, 88, 89, 90, 91, 92, 93, 94, 95, 96, 97, 98, 99, 100, 101, 102, 103, 104, 105, 106, 107, 108, 109, 110, 111, 112, 113, 114, 115, 116, 117, 118, 119, 120, 121, 122, 123, 124, 125, 126, 127, 128, 129, 130, 131, 132, 133, 134, 135, 136, 137, 138, 139, 140, 141, 142, 143, 144, 145, 146, 147, 148, 149, 150, 151, 152, 153, 154, 155, 156, 157, 158, 159, 160, 161], [0.6929, 0.6532, 0.6945, 0.7271, 0.6944, 0.6525, 0.6946, 0.7269, 0.6788, 0.6119, 0.6731, 0.7369, 0.7068, 0.7189, 0.7254, 0.723, 0.7149, 0.7042, 0.6883, 0.6782, 0.6655, 0.657, 0.6697, 0.6825, 0.7255, 0.7192, 0.7074, 0.6819, 0.6647, 0.6559, 0.6625, 0.6771, 0.688, 0.7042, 0.7149, 0.723, 0.6766, 0.6818, 0.6882, 0.6395, 0.6234, 0.6088, 0.6056, 0.6126, 0.6368, 0.69, 0.6819, 0.6753, 0.6585, 0.6432, 0.6261, 0.7305, 0.7339, 0.736, 0.7282, 0.7123, 0.6899, 0.7092, 0.7289, 0.7377, 0.6907, 0.6864, 0.6824, 0.6187, 0.6291, 0.6416, 0.6757, 0.6824, 0.6904, 0.7363, 0.7343, 0.7307, 0.7196, 0.7112, 0.7001, 0.7123, 0.7029, 0.6911, 0.6996, 0.6892, 0.6774, 0.6991, 0.6871, 0.6755, 0.712, 0.702, 0.6901, 0.7195, 0.7109, 0.6997, 0.6605, 0.6436, 0.6366, 0.644, 0.6192, 0.6167, 0.63, 0.6051, 0.6, 0.6507, 0.6644, 0.6779, 0.6369, 0.6531, 0.6678, 0.6254, 0.6446, 0.6606, 0.7034, 0.7159, 0.7254, 0.699, 0.7151, 0.7273, 0.6919, 0.713, 0.728, 0.7301, 0.7232, 0.7091, 0.734, 0.726, 0.7086, 0.7365, 0.7277, 0.7079, 0.6434, 0.6207, 0.6135, 0.652, 0.6319, 0.6251, 0.6638, 0.6467, 0.6396, 0.6313, 0.6471, 0.6616, 0.6403, 0.6548, 0.6687, 0.6512, 0.6647, 0.6783, 0.6921, 0.7132, 0.7282, 0.6993, 0.7154, 0.7275, 0.7036, 0.7161, 0.7255, 0.7371, 0.7289, 0.7105, 0.7347, 0.7273, 0.7112, 0.7306, 0.724, 0.7107]): _vg.add([_i], _w, 'REPLACE')
_vg = ob_plane_001.vertex_groups.new(name='Bone.013')
_vg = ob_plane_001.vertex_groups.new(name='Bone.017')
_vg = ob_plane_001.vertex_groups.new(name='Bone.014')
for _i, _w in zip([6, 10, 31, 32, 33, 45, 46, 47, 48, 49, 50, 54, 55, 56, 66, 67, 68, 104, 106, 107, 111, 114, 115, 135, 136, 137, 138, 139, 140, 142, 143, 144, 145, 146, 147, 148, 150, 151], [0.004933, 0.02593, 0.0002381, 0.002998, 0.002262, 0.0003473, 0.008464, 0.01242, 0.01975, 0.009458, 0.001662, 0.0005464, 0.01019, 0.02443, 0.02795, 0.02058, 0.009793, 0.004052, 0.004214, 0.009582, 0.003593, 0.0101, 0.003638, 0.002805, 0.01087, 0.02174, 0.001825, 0.00832, 0.01684, 0.00394, 0.008065, 0.02568, 0.01108, 0.001326, 0.01433, 0.006412, 0.006727, 0.002081]): _vg.add([_i], _w, 'REPLACE')
_vg = ob_plane_001.vertex_groups.new(name='Bone.016')
_m = ob_plane_001.modifiers.new('Armature', 'ARMATURE')
_m.object = ob_armature
ob_plane_002.parent = ob_armature
ob_plane_002.location = (7.484, -1.056, -1.521)
_vg = ob_plane_002.vertex_groups.new(name='Bone')
_vg = ob_plane_002.vertex_groups.new(name='Bone.001')
for _i, _w in zip([2, 3, 13, 32, 36], [0.01926, 0.01517, 0.06877, 0.007862, 0.02189]): _vg.add([_i], _w, 'REPLACE')
_vg = ob_plane_002.vertex_groups.new(name='Bone.004')
_vg = ob_plane_002.vertex_groups.new(name='Bone.011')
for _i, _w in zip([2, 3, 13, 32, 36], [0.01926, 0.01517, 0.06877, 0.007862, 0.02189]): _vg.add([_i], _w, 'REPLACE')
_vg = ob_plane_002.vertex_groups.new(name='Bone.012')
for _i, _w in zip([0, 1, 2, 3, 4, 5, 6, 7, 8, 9, 10, 11, 12, 13, 14, 15, 16, 17, 18, 19, 20, 21, 22, 23, 24, 25, 26, 27, 28, 29, 30, 31, 32, 33, 34, 35, 36, 37, 38, 39, 40, 41], [0.9441, 0.9431, 0.8894, 0.8959, 0.9407, 0.941, 0.9062, 0.9043, 0.9523, 0.9521, 0.9111, 0.9117, 0.929, 0.814, 0.9282, 0.9435, 0.928, 0.9416, 0.9286, 0.8719, 0.9507, 0.95, 0.9556, 0.9055, 0.9394, 0.909, 0.8577, 0.9398, 0.9475, 0.9476, 0.9096, 0.9085, 0.911, 0.9208, 0.9533, 0.9372, 0.8413, 0.9382, 0.9509, 0.9351, 0.8693, 0.9349]): _vg.add([_i], _w, 'REPLACE')
_vg = ob_plane_002.vertex_groups.new(name='Bone.013')
for _i, _w in zip([19], [0.01385]): _vg.add([_i], _w, 'REPLACE')
_vg = ob_plane_002.vertex_groups.new(name='Bone.017')
_vg = ob_plane_002.vertex_groups.new(name='Bone.014')
for _i, _w in zip([2, 3, 4, 5, 6, 7, 10, 11, 12, 13, 14, 16, 17, 18, 19, 23, 24, 25, 26, 27, 28, 29, 30, 31, 32, 33, 35, 36, 37, 38, 39, 40, 41], [0.02447, 0.01988, 0.0158, 0.01533, 0.05486, 0.0563, 0.04938, 0.0497, 0.00161, 0.03865, 0.003683, 0.03233, 0.01468, 0.03138, 0.07479, 0.03332, 0.0124, 0.03266, 0.09242, 0.01217, 0.006338, 0.006064, 0.05396, 0.05462, 0.005366, 0.04074, 0.00474, 0.08097, 0.003518, 0.002028, 0.02237, 0.08652, 0.02284]): _vg.add([_i], _w, 'REPLACE')
_vg = ob_plane_002.vertex_groups.new(name='Bone.016')
_m = ob_plane_002.modifiers.new('Armature', 'ARMATURE')
_m.object = ob_armature
ob_armature.location = (0.0, 0.0, 0.0)
ob_armature.rotation_euler = (0.0, -0.0, 1.309)
ob_armature.scale = (0.3525, 0.3525, 0.3525)

# ---- collection membership
col_collection.objects.link(ob_light)
col_collection.objects.link(ob_camera)
col_collection.objects.link(ob_plane)
col_collection.objects.link(ob_plane_001)
col_collection.objects.link(ob_plane_002)
col_collection.objects.link(ob_armature)

# ---- scene / render settings (as saved in the file)
scene.camera = ob_camera
scene.frame_start = 3; scene.frame_end = 26; scene.frame_set(25)
scene.render.engine = 'BLENDER_EEVEE_NEXT'
scene.cycles.sampling_pattern = 'TABULATED_SOBOL'
scene.cycles.use_light_tree = False
scene.view_settings.view_transform = 'Filmic'
bpy.context.view_layer.update()
